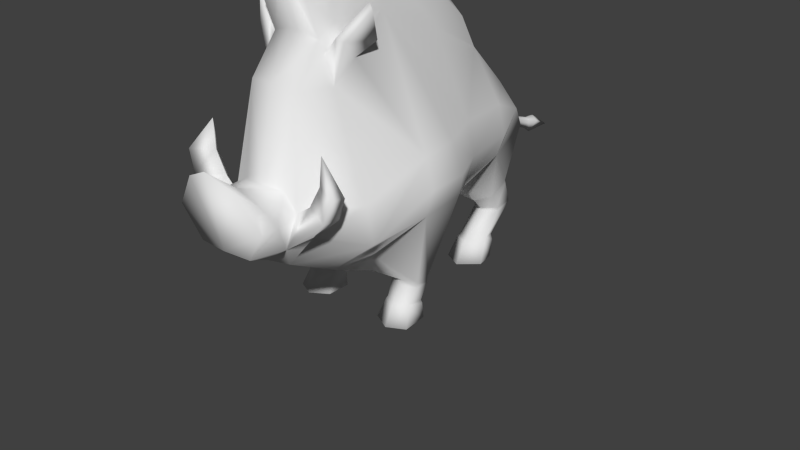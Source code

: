 # Source: BoarTest.blend  (saved by Blender 2.71.0; exported with 4.5.12 LTS)
import bpy
from mathutils import Matrix  # noqa: F401  (used for matrix-valued properties, if any)

bpy.ops.wm.read_factory_settings(use_empty=True)
scene = bpy.context.scene
scene.name = 'Scene'

# ---- collections
col_collection_1 = bpy.data.collections.new('Collection 1'); scene.collection.children.link(col_collection_1)

# ---- materials (node trees are filled in below, after node groups)
mat_material_001 = bpy.data.materials.new('Material.001')
mat_material_001.alpha_threshold = 0.0
mat_material_001.use_transparent_shadow = False
mat_material_001.roughness = 0.5
mat_material_001.line_color = (0.0, 0.0, 0.0, 1.0)

# ---- material node trees

# ---- world
world_world = bpy.data.worlds.new('World'); scene.world = world_world
world_world.color = (0.05088, 0.05088, 0.05088)
world_world.use_sun_shadow = False
world_world.sun_shadow_jitter_overblur = 0.0
world_world.cycles.sampling_method = 'MANUAL'
world_world.cycles.sample_map_resolution = 256

# ---- meshes
me_plane = bpy.data.meshes.new('Plane')
me_plane.from_pydata([(-0.1048, 0.1083, 0.2403), (-0.1048, -0.107, 0.2118), (-0.2759, 0.1083, 0.5291), (-0.3822, -0.08352, 0.5606), (-0.2759, 0.1083, 0.7874), (-0.3616, -0.107, 0.7962), (-0.1048, 0.1083, 1.148), (-0.1032, -0.2157, 1.298), (-0.05149, 0.3708, 0.3), (-0.2437, 0.3708, 0.5428), (-0.2437, 0.3708, 0.776), (-0.1048, 0.3708, 1.0), (-0.05149, 0.6441, 0.3945), (-0.1698, 0.6559, 0.5817), (-0.2091, 0.5586, 0.694), (-0.1048, 0.5725, 0.7926), (-0.1048, -0.2945, 0.2118), (-0.4021, -0.3168, 0.5606), (-0.3776, -0.2945, 0.7962), (-0.1035, -0.4846, 1.303), (-0.1078, -0.5256, 0.3151), (-0.3195, -0.5256, 0.4968), (-0.3038, -0.5256, 0.6478), (-0.112, -0.6804, 1.098), (-0.1078, -0.7581, 0.4383), (-0.1477, -0.6679, 0.5298), (-0.1543, -0.7566, 0.6634), (-0.08989, -0.7566, 0.7372), (-0.1922, -0.8832, 0.6701), (-0.1891, -0.8508, 0.5664), (-0.08593, -0.8786, 0.718), (-0.2056, -0.9783, 0.6774), (-0.1199, -0.9656, 0.5471), (-0.1073, -1.01, 0.8272), (-0.143, -0.143, 0.1764), (-0.2776, -0.1448, 0.1788), (-0.142, -0.2111, 0.1831), (-0.2799, -0.2135, 0.1807), (-0.2129, -0.2383, 0.1835), (-0.1819, -0.3713, 0.3451), (-0.1414, -0.04091, 0.2972), (-0.2113, -0.118, 0.176), (-0.1077, 0.3262, 0.371), (-0.117, 0.6723, 0.4876), (-0.1311, 0.5724, 0.3468), (-0.03621, 0.6758, 0.6128), (-0.2853, -0.6738, 0.6484), (-0.2164, -0.7515, 0.7073), (-0.3311, -0.8046, 0.6936), (-0.3266, -0.6843, 0.7523), (-0.2681, -0.7503, 0.8023), (-0.3654, -0.7954, 0.7906), (-0.2746, -0.7433, 0.9223), (-0.06416, 0.4186, 0.2839), (-0.1912, 0.418, 0.3174), (-0.0843, 0.5315, 0.321), (-0.1833, 0.5321, 0.3506), (-0.1257, 0.3777, 0.2882), (-0.06979, 0.4622, 0.2309), (-0.1865, 0.4707, 0.234), (-0.179, 0.5765, 0.2327), (-0.1265, 0.4286, 0.2333), (-0.1305, 0.6097, 0.2291), (-0.08745, 0.568, 0.2276), (-0.1243, 0.3409, 0.1203), (-0.1324, 0.4704, 0.1085), (-0.06136, 0.3791, 0.1126), (-0.1924, 0.387, 0.1183), (-0.0833, 0.4244, 0.1101), (-0.1861, 0.4329, 0.1172), (-0.1236, 0.3159, 0.1009), (-0.1327, 0.479, 0.08069), (-0.05342, 0.3585, 0.09229), (-0.1996, 0.3673, 0.09861), (-0.07789, 0.4276, 0.08248), (-0.1926, 0.4372, 0.09044), (-0.1251, 0.2595, 0.01082), (-0.1305, 0.4553, 0.01647), (-0.04009, 0.3089, 0.009614), (-0.2139, 0.3229, 0.01621), (-0.06691, 0.3927, 0.01018), (-0.2032, 0.4063, 0.01936), (-0.1449, -0.1439, 0.1515), (-0.2758, -0.1458, 0.1538), (-0.1439, -0.2102, 0.158), (-0.278, -0.2126, 0.1557), (-0.2128, -0.2366, 0.1584), (-0.2113, -0.1197, 0.1511), (-0.1551, -0.1698, 0.07434), (-0.2663, -0.1723, 0.07665), (-0.1539, -0.2507, 0.09151), (-0.2678, -0.2544, 0.08812), (-0.2124, -0.2835, 0.09518), (-0.2116, -0.1402, 0.07011), (-0.1493, -0.1674, 0.06084), (-0.2717, -0.1701, 0.06339), (-0.1481, -0.2564, 0.07973), (-0.2733, -0.2605, 0.07601), (-0.2123, -0.2924, 0.08377), (-0.2115, -0.1348, 0.0562), (-0.1324, -0.1776, 0.002177), (-0.288, -0.181, 0.005976), (-0.1312, -0.2933, 0.005458), (-0.2906, -0.2971, 0.001119), (-0.2131, -0.3391, 0.002906), (-0.2113, -0.1355, 0.004445), (-0.08538, 0.5448, 0.2106), (-0.1315, 0.5887, 0.2105), (-0.1254, 0.4334, 0.2185), (-0.06557, 0.4693, 0.2135), (-0.1894, 0.4775, 0.2178), (-0.1825, 0.5534, 0.2167), (-0.08474, 0.5366, 0.308), (-0.131, 0.5776, 0.3304), (-0.06494, 0.4247, 0.2765), (-0.1258, 0.3848, 0.2806), (-0.1905, 0.4253, 0.3058), (-0.1827, 0.5383, 0.3341), (-0.1058, -0.5592, 1.252), (-0.1609, -0.5477, 1.092), (-0.1233, -0.5556, 1.201), (-0.1764, -0.4495, 1.18), (-0.148, -0.4195, 1.237), (-0.2047, -0.5371, 1.261), (-0.1586, -0.5298, 1.268), (-0.2184, -0.3763, 1.235), (-0.1875, -0.3846, 1.273), (-0.2752, -0.4655, 1.376), (-0.2671, -0.4729, 1.404), (-0.4078, -0.09372, 0.6631), (-0.3105, 0.1083, 0.6443), (-0.4251, -0.3062, 0.6719), (-0.2783, 0.3708, 0.6463), (-0.1048, 0.1083, 1.301), (-0.1032, -0.2157, 1.486), (-0.1048, 0.2823, 1.153), (-0.1035, -0.4846, 1.49), (-0.1058, -0.6307, 1.439), (0.1135, 0.1083, 0.2403), (0.1135, -0.107, 0.2118), (0.2846, 0.1083, 0.5291), (0.3909, -0.08352, 0.5606), (0.2846, 0.1083, 0.7874), (0.3703, -0.107, 0.7962), (0.1135, 0.1083, 1.148), (0.112, -0.2157, 1.298), (0.06023, 0.3708, 0.3), (0.2524, 0.3708, 0.5428), (0.2524, 0.3708, 0.776), (0.1135, 0.3708, 1.0), (0.06023, 0.6441, 0.3945), (0.1785, 0.6559, 0.5817), (0.2179, 0.5586, 0.694), (0.1135, 0.5725, 0.7926), (0.1135, -0.2945, 0.2118), (0.4109, -0.3168, 0.5606), (0.3926, -0.2945, 0.7962), (0.1122, -0.4846, 1.303), (0.1166, -0.5256, 0.3151), (0.3282, -0.5256, 0.4968), (0.2925, -0.5256, 0.6478), (0.1208, -0.6804, 1.098), (0.1166, -0.7581, 0.4383), (0.1565, -0.6679, 0.5298), (0.1631, -0.7566, 0.6634), (0.09863, -0.7566, 0.7372), (0.201, -0.8832, 0.6701), (0.1978, -0.8508, 0.5664), (0.09467, -0.8786, 0.718), (0.2144, -0.9783, 0.6774), (0.1286, -0.9656, 0.5471), (0.116, -1.01, 0.8272), (0.1518, -0.143, 0.1764), (0.2864, -0.1448, 0.1788), (0.1507, -0.2111, 0.1831), (0.2886, -0.2135, 0.1807), (0.004372, 0.1229, 0.2233), (0.004372, -0.1031, 0.1937), (0.004372, 0.3951, 0.2726), (-0.002127, 0.4442, 1.025), (0.004372, 0.6784, 0.5043), (0.004372, 0.6284, 0.7703), (0.004371, -0.2976, 0.1937), (0.004371, -0.5372, 0.301), (0.004371, -0.6962, 1.112), (0.004371, -0.7782, 0.4292), (0.004371, -0.7737, 0.7409), (0.004371, -0.8958, 0.7707), (0.004371, -1.036, 0.8825), (0.004371, -0.9755, 0.5473), (0.2216, -0.2383, 0.1835), (0.1906, -0.3713, 0.3451), (0.1502, -0.04091, 0.2972), (0.22, -0.118, 0.176), (0.1164, 0.3262, 0.371), (0.1258, 0.6723, 0.4876), (0.1399, 0.5724, 0.3468), (0.04496, 0.6758, 0.6128), (0.004372, 0.6914, 0.6331), (0.294, -0.6738, 0.6484), (0.2252, -0.7515, 0.7073), (0.3398, -0.8046, 0.6936), (0.3353, -0.6843, 0.7523), (0.2769, -0.7503, 0.8023), (0.3742, -0.7954, 0.7906), (0.2833, -0.7433, 0.9223), (0.0729, 0.4186, 0.2839), (0.1999, 0.418, 0.3174), (0.09304, 0.5315, 0.321), (0.1921, 0.5321, 0.3506), (0.1344, 0.3777, 0.2882), (0.07853, 0.4622, 0.2309), (0.1952, 0.4707, 0.234), (0.1878, 0.5765, 0.2327), (0.1353, 0.4286, 0.2333), (0.1393, 0.6097, 0.2291), (0.0962, 0.568, 0.2276), (0.133, 0.3409, 0.1203), (0.1411, 0.4704, 0.1085), (0.07011, 0.3791, 0.1126), (0.2011, 0.387, 0.1183), (0.09204, 0.4244, 0.1101), (0.1948, 0.4329, 0.1172), (0.1324, 0.3159, 0.1009), (0.1414, 0.479, 0.08069), (0.06216, 0.3585, 0.09229), (0.2083, 0.3673, 0.09861), (0.08664, 0.4276, 0.08248), (0.2013, 0.4372, 0.09044), (0.1339, 0.2595, 0.01082), (0.1392, 0.4553, 0.01647), (0.04883, 0.3089, 0.009614), (0.2226, 0.3229, 0.01621), (0.07566, 0.3927, 0.01018), (0.212, 0.4063, 0.01936), (0.1537, -0.1439, 0.1515), (0.2845, -0.1458, 0.1538), (0.1526, -0.2102, 0.158), (0.2867, -0.2126, 0.1557), (0.2216, -0.2366, 0.1584), (0.22, -0.1197, 0.1511), (0.1638, -0.1698, 0.07434), (0.275, -0.1723, 0.07665), (0.1627, -0.2507, 0.09151), (0.2766, -0.2544, 0.08812), (0.2211, -0.2835, 0.09518), (0.2203, -0.1402, 0.07011), (0.1581, -0.1674, 0.06084), (0.2804, -0.1701, 0.06339), (0.1568, -0.2564, 0.07973), (0.2821, -0.2605, 0.07601), (0.2211, -0.2924, 0.08377), (0.2203, -0.1348, 0.0562), (0.1411, -0.1776, 0.002177), (0.2968, -0.181, 0.005976), (0.1399, -0.2933, 0.005458), (0.2994, -0.2971, 0.001119), (0.2219, -0.3391, 0.002906), (0.2201, -0.1355, 0.004445), (0.09412, 0.5448, 0.2106), (0.1402, 0.5887, 0.2105), (0.1342, 0.4334, 0.2185), (0.07432, 0.4693, 0.2135), (0.1982, 0.4775, 0.2178), (0.1913, 0.5534, 0.2167), (0.09348, 0.5366, 0.308), (0.1398, 0.5776, 0.3304), (0.07369, 0.4247, 0.2765), (0.1346, 0.3848, 0.2806), (0.1993, 0.4253, 0.3058), (0.1915, 0.5383, 0.3341), (0.004371, -0.5605, 1.279), (0.1145, -0.5592, 1.252), (0.1696, -0.5477, 1.092), (0.1321, -0.5556, 1.201), (0.1852, -0.4495, 1.18), (0.1568, -0.4195, 1.237), (0.2134, -0.5371, 1.261), (0.1674, -0.5298, 1.268), (0.2271, -0.3763, 1.235), (0.1962, -0.3846, 1.273), (0.2839, -0.4655, 1.376), (0.2758, -0.4729, 1.404), (0.4166, -0.09372, 0.6631), (0.3193, 0.1083, 0.6443), (0.4339, -0.3062, 0.6719), (0.287, 0.3708, 0.6463), (0.1135, 0.1083, 1.301), (0.112, -0.2157, 1.486), (0.1135, 0.2823, 1.153), (0.1122, -0.4846, 1.49), (0.004372, 0.1229, 1.381), (0.004371, -0.2141, 1.568), (0.004372, 0.3065, 1.227), (0.004371, -0.4418, 1.583), (0.004371, -0.632, 1.529), (0.1145, -0.6307, 1.439), (-0.02566, 0.7908, 0.5379), (0.00622, 0.7848, 0.488), (0.03589, 0.7916, 0.5371), (0.005055, 0.8075, 0.5481), (-0.01837, 0.8809, 0.494), (0.006021, 0.8763, 0.4558), (0.02872, 0.8814, 0.4934), (0.00513, 0.8936, 0.5018), (-0.02111, 0.9594, 0.4649), (0.005092, 0.9544, 0.4239), (0.02948, 0.96, 0.4642), (0.004134, 0.9731, 0.4733), (-0.03515, 1.003, 0.4567), (0.005474, 0.9951, 0.3931), (0.04328, 1.004, 0.4557), (0.003989, 1.024, 0.4697), (0.004363, 1.146, 0.3885)], [], [(2, 0, 40, 3), (130, 129, 5, 4), (4, 5, 7, 6), (4, 6, 11, 10), (130, 4, 10, 132), (0, 2, 42, 8), (10, 11, 15, 14), (132, 10, 14), (19, 7, 122), (5, 129, 131, 18), (1, 16, 36, 34), (118, 120, 119, 22, 23), (18, 131, 21, 22), (39, 16, 20), (23, 22, 26, 27), (22, 21, 25, 26), (21, 20, 24, 25), (185, 29, 24), (27, 26, 28, 30), (28, 26, 29), (28, 29, 32, 31), (30, 28, 31, 33), (41, 34, 82, 87), (17, 3, 35, 37), (16, 39, 38, 36), (3, 40, 41, 35), (30, 33, 188, 187), (27, 30, 187, 186), (24, 20, 183, 185), (23, 27, 186, 184), (20, 16, 182, 183), (118, 23, 184, 271), (16, 1, 177, 182), (8, 12, 180, 178), (15, 11, 179, 181), (0, 8, 178, 176), (179, 11, 135, 293), (1, 0, 176, 177), (43, 13, 180), (15, 181, 198, 45), (14, 15, 13), (13, 15, 45), (32, 185, 189), (25, 24, 29), (32, 29, 185), (31, 32, 189, 33), (188, 33, 189), (39, 17, 37, 38), (40, 1, 34, 41), (0, 1, 40), (2, 9, 42), (12, 43, 180), (180, 13, 45), (197, 180, 298, 299), (29, 26, 47, 48), (48, 47, 50, 51), (25, 29, 48, 46), (26, 25, 46, 47), (46, 48, 51, 49), (47, 46, 49, 50), (51, 50, 52), (49, 51, 52), (50, 49, 52), (12, 8, 53, 55), (115, 61, 58, 114), (9, 13, 56, 54), (13, 43, 44, 56), (8, 42, 57, 53), (42, 9, 54, 57), (43, 12, 55, 44), (112, 63, 62, 113), (117, 60, 59, 116), (114, 58, 63, 112), (116, 59, 61, 115), (113, 62, 60, 117), (108, 64, 66, 109), (106, 68, 65, 107), (111, 69, 67, 110), (109, 66, 68, 106), (110, 67, 64, 108), (107, 65, 69, 111), (69, 65, 71, 75), (64, 67, 73, 70), (65, 68, 74, 71), (66, 64, 70, 72), (68, 66, 72, 74), (67, 69, 75, 73), (75, 71, 77, 81), (70, 73, 79, 76), (71, 74, 80, 77), (72, 70, 76, 78), (74, 72, 78, 80), (73, 75, 81, 79), (87, 82, 88, 93), (36, 38, 86, 84), (34, 36, 84, 82), (37, 35, 83, 85), (38, 37, 85, 86), (35, 41, 87, 83), (93, 88, 94, 99), (84, 86, 92, 90), (82, 84, 90, 88), (85, 83, 89, 91), (86, 85, 91, 92), (83, 87, 93, 89), (99, 94, 100, 105), (90, 92, 98, 96), (88, 90, 96, 94), (91, 89, 95, 97), (92, 91, 97, 98), (89, 93, 99, 95), (101, 105, 100, 102, 104, 103), (96, 98, 104, 102), (94, 96, 102, 100), (97, 95, 101, 103), (98, 97, 103, 104), (95, 99, 105, 101), (17, 39, 20, 21), (62, 107, 111, 60), (59, 110, 108, 61), (58, 109, 106, 63), (60, 111, 110, 59), (63, 106, 107, 62), (61, 108, 109, 58), (44, 113, 117, 56), (54, 116, 115, 57), (53, 114, 112, 55), (56, 117, 116, 54), (55, 112, 113, 44), (57, 115, 114, 53), (118, 271, 295, 137), (120, 122, 126, 124), (119, 121, 18, 22), (19, 122, 120, 118), (121, 119, 123), (122, 121, 125, 126), (119, 120, 124, 123), (128, 127, 123, 124), (126, 125, 127, 128), (124, 126, 128), (7, 5, 18, 121, 122), (125, 123, 127), (131, 17, 21), (129, 3, 17, 131), (9, 132, 14, 13), (2, 130, 132, 9), (2, 3, 129, 130), (79, 81, 77, 80, 78, 76), (134, 136, 294, 292), (135, 133, 291, 293), (133, 134, 292, 291), (136, 137, 295, 294), (19, 118, 137, 136), (7, 19, 136, 134), (11, 6, 133, 135), (6, 7, 134, 133), (125, 121, 123), (140, 141, 192, 138), (284, 142, 143, 283), (142, 144, 145, 143), (142, 148, 149, 144), (284, 286, 148, 142), (138, 146, 194, 140), (148, 152, 153, 149), (286, 152, 148), (157, 276, 145), (143, 156, 285, 283), (139, 172, 174, 154), (272, 161, 160, 273, 274), (156, 160, 159, 285), (191, 158, 154), (161, 165, 164, 160), (160, 164, 163, 159), (159, 163, 162, 158), (185, 162, 167), (165, 168, 166, 164), (166, 167, 164), (166, 169, 170, 167), (168, 171, 169, 166), (193, 240, 235, 172), (155, 175, 173, 141), (154, 174, 190, 191), (141, 173, 193, 192), (168, 187, 188, 171), (165, 186, 187, 168), (162, 185, 183, 158), (161, 184, 186, 165), (158, 183, 182, 154), (272, 271, 184, 161), (154, 182, 177, 139), (146, 178, 180, 150), (153, 181, 179, 149), (138, 176, 178, 146), (179, 293, 289, 149), (139, 177, 176, 138), (195, 180, 151), (153, 197, 198, 181), (152, 151, 153), (151, 197, 153), (170, 189, 185), (163, 167, 162), (170, 185, 167), (169, 171, 189, 170), (188, 189, 171), (191, 190, 175, 155), (192, 193, 172, 139), (138, 192, 139), (140, 194, 147), (150, 180, 195), (180, 197, 151), (198, 197, 299, 300), (167, 201, 200, 164), (201, 204, 203, 200), (163, 199, 201, 167), (164, 200, 199, 163), (199, 202, 204, 201), (200, 203, 202, 199), (204, 205, 203), (202, 205, 204), (203, 205, 202), (150, 208, 206, 146), (268, 267, 211, 214), (147, 207, 209, 151), (151, 209, 196, 195), (146, 206, 210, 194), (194, 210, 207, 147), (195, 196, 208, 150), (265, 266, 215, 216), (270, 269, 212, 213), (267, 265, 216, 211), (269, 268, 214, 212), (266, 270, 213, 215), (261, 262, 219, 217), (259, 260, 218, 221), (264, 263, 220, 222), (262, 259, 221, 219), (263, 261, 217, 220), (260, 264, 222, 218), (222, 228, 224, 218), (217, 223, 226, 220), (218, 224, 227, 221), (219, 225, 223, 217), (221, 227, 225, 219), (220, 226, 228, 222), (228, 234, 230, 224), (223, 229, 232, 226), (224, 230, 233, 227), (225, 231, 229, 223), (227, 233, 231, 225), (226, 232, 234, 228), (240, 246, 241, 235), (174, 237, 239, 190), (172, 235, 237, 174), (175, 238, 236, 173), (190, 239, 238, 175), (173, 236, 240, 193), (246, 252, 247, 241), (237, 243, 245, 239), (235, 241, 243, 237), (238, 244, 242, 236), (239, 245, 244, 238), (236, 242, 246, 240), (252, 258, 253, 247), (243, 249, 251, 245), (241, 247, 249, 243), (244, 250, 248, 242), (245, 251, 250, 244), (242, 248, 252, 246), (254, 256, 257, 255, 253, 258), (249, 255, 257, 251), (247, 253, 255, 249), (250, 256, 254, 248), (251, 257, 256, 250), (248, 254, 258, 252), (155, 159, 158, 191), (215, 213, 264, 260), (212, 214, 261, 263), (211, 216, 259, 262), (213, 212, 263, 264), (216, 215, 260, 259), (214, 211, 262, 261), (196, 209, 270, 266), (207, 210, 268, 269), (206, 208, 265, 267), (209, 207, 269, 270), (208, 196, 266, 265), (210, 206, 267, 268), (272, 296, 295, 271), (274, 278, 280, 276), (273, 160, 156), (157, 272, 274, 276), (275, 277, 273), (276, 280, 279, 275), (273, 277, 278, 274), (282, 278, 277, 281), (280, 282, 281, 279), (278, 282, 280), (143, 145, 156), (279, 281, 277), (285, 159, 155), (283, 285, 155, 141), (147, 151, 152, 286), (140, 147, 286, 284), (140, 284, 283, 141), (232, 229, 231, 233, 230, 234), (288, 292, 294, 290), (289, 293, 291, 287), (287, 291, 292, 288), (290, 294, 295, 296), (157, 290, 296, 272), (145, 288, 290, 157), (149, 289, 287, 144), (144, 287, 288, 145), (279, 277, 275), (299, 298, 302, 303), (300, 299, 303, 304), (45, 198, 300, 297), (180, 45, 297, 298), (303, 302, 306, 307), (304, 303, 307, 308), (297, 300, 304, 301), (298, 297, 301, 302), (307, 306, 310, 311), (308, 307, 311, 312), (301, 304, 308, 305), (302, 301, 305, 306), (305, 308, 312, 309), (306, 305, 309, 310), (311, 310, 313), (312, 311, 313), (309, 312, 313), (310, 309, 313), (275, 273, 156), (145, 276, 275, 156)])
me_plane.polygons.foreach_set('use_smooth', [True] * 334)
_uv = me_plane.uv_layers.new(name='UVMap')
_uv.uv.foreach_set('vector', [0.2654, 0.2323, 0.2383, 0.1005, 0.3022, 0.116, 0.3471, 0.244, 0.2712, 0.28, 0.3563, 0.2807, 0.3619, 0.3325, 0.2716, 0.3396, 0.2716, 0.3396, 0.3619, 0.3325, 0.4215, 0.5662, 0.2665, 0.511, 0.2716, 0.3396, 0.2665, 0.511, 0.146, 0.4423, 0.1679, 0.3342, 0.2712, 0.28, 0.2716, 0.3396, 0.1679, 0.3342, 0.1722, 0.2853, 0.2383, 0.1005, 0.2654, 0.2323, 0.1634, 0.1639, 0.1353, 0.1363, 0.1679, 0.3342, 0.146, 0.4423, 0.07611, 0.3425, 0.1057, 0.2998, 0.1722, 0.2853, 0.1679, 0.3342, 0.1057, 0.2998, 0.5429, 0.556, 0.4215, 0.5662, 0.509, 0.5234, 0.3619, 0.3325, 0.3563, 0.2807, 0.4303, 0.2751, 0.4346, 0.3239, 0.6909, 0.7398, 0.6422, 0.8259, 0.6341, 0.773, 0.6608, 0.7351, 0.5753, 0.5298, 0.5705, 0.5053, 0.561, 0.4552, 0.5231, 0.2537, 0.6217, 0.4565, 0.4346, 0.3239, 0.4303, 0.2751, 0.5029, 0.198, 0.5231, 0.2537, 0.4388, 0.1199, 0.3983, 0.06257, 0.5066, 0.08246, 0.6217, 0.4565, 0.5231, 0.2537, 0.6678, 0.2378, 0.6949, 0.2895, 0.5231, 0.2537, 0.5029, 0.198, 0.6003, 0.1718, 0.6678, 0.2378, 0.5029, 0.198, 0.5066, 0.08246, 0.6298, 0.1101, 0.6003, 0.1718, 0.645, 0.05873, 0.6962, 0.1637, 0.6298, 0.1101, 0.6949, 0.2895, 0.6678, 0.2378, 0.7352, 0.1989, 0.7531, 0.2546, 0.7352, 0.1989, 0.6678, 0.2378, 0.6962, 0.1637, 0.7352, 0.1989, 0.6962, 0.1637, 0.7422, 0.1216, 0.7768, 0.1812, 0.7531, 0.2546, 0.7352, 0.1989, 0.7768, 0.1812, 0.8341, 0.2374, 0.6636, 0.6989, 0.6608, 0.7351, 0.648, 0.7292, 0.653, 0.6976, 0.5556, 0.9831, 0.4696, 0.9668, 0.512, 0.7957, 0.5457, 0.7951, 0.6422, 0.8259, 0.6257, 0.8871, 0.5854, 0.7908, 0.6341, 0.773, 0.4696, 0.9668, 0.4271, 0.8274, 0.4814, 0.7873, 0.512, 0.7957, 0.7531, 0.2546, 0.8341, 0.2374, 0.8644, 0.2851, 0.7844, 0.2947, 0.6949, 0.2895, 0.7531, 0.2546, 0.7844, 0.2947, 0.7342, 0.3186, 0.6298, 0.1101, 0.5066, 0.08246, 0.5183, 0.03114, 0.645, 0.05873, 0.6217, 0.4565, 0.6949, 0.2895, 0.7342, 0.3186, 0.6707, 0.4859, 0.5066, 0.08246, 0.3983, 0.06257, 0.3971, 0.0134, 0.5183, 0.03114, 0.5753, 0.5298, 0.6217, 0.4565, 0.6707, 0.4859, 0.613, 0.5662, 0.3983, 0.06257, 0.3224, 0.0736, 0.3099, 0.02701, 0.3971, 0.0134, 0.1353, 0.1363, 0.06915, 0.2013, 0.01971, 0.2187, 0.1137, 0.1188, 0.07611, 0.3425, 0.146, 0.4423, 0.1019, 0.467, 0.02382, 0.3418, 0.2383, 0.1005, 0.1353, 0.1363, 0.1137, 0.1188, 0.2148, 0.06043, 0.06031, 0.5385, 0.0961, 0.5014, 0.1522, 0.5553, 0.1194, 0.5932, 0.3224, 0.0736, 0.2383, 0.1005, 0.2148, 0.06043, 0.3099, 0.02701, 0.06736, 0.2312, 0.07592, 0.264, 0.01971, 0.2187, 0.07611, 0.3425, 0.02382, 0.3418, 0.00872, 0.2772, 0.02848, 0.2696, 0.1057, 0.2998, 0.07611, 0.3425, 0.07592, 0.264, 0.07592, 0.264, 0.07611, 0.3425, 0.02848, 0.2696, 0.7422, 0.1216, 0.645, 0.05873, 0.7501, 0.065, 0.6003, 0.1718, 0.6298, 0.1101, 0.6962, 0.1637, 0.7422, 0.1216, 0.6962, 0.1637, 0.645, 0.05873, 0.728, 0.3881, 0.7658, 0.3311, 0.8203, 0.332, 0.771, 0.4552, 0.8203, 0.481, 0.771, 0.4552, 0.8203, 0.332, 0.6257, 0.8871, 0.5556, 0.9831, 0.5457, 0.7951, 0.5854, 0.7908, 0.7321, 0.7118, 0.6909, 0.7398, 0.6608, 0.7351, 0.6636, 0.6989, 0.2383, 0.1005, 0.3224, 0.0736, 0.3022, 0.116, 0.2654, 0.2323, 0.1675, 0.2468, 0.1634, 0.1639, 0.06915, 0.2013, 0.06736, 0.2312, 0.01971, 0.2187, 0.01971, 0.2187, 0.07592, 0.264, 0.02848, 0.2696, 0.9625, 0.4886, 0.9865, 0.5271, 0.9554, 0.5562, 0.9386, 0.5396, 0.7431, 0.5002, 0.7935, 0.5257, 0.7899, 0.5606, 0.7393, 0.5747, 0.7393, 0.5747, 0.7899, 0.5606, 0.7795, 0.6114, 0.7415, 0.6054, 0.6663, 0.4937, 0.7431, 0.5002, 0.7393, 0.5747, 0.6838, 0.5649, 0.7935, 0.5257, 0.8571, 0.4937, 0.8437, 0.5732, 0.7899, 0.5606, 0.6838, 0.5649, 0.7393, 0.5747, 0.7415, 0.6054, 0.7001, 0.6088, 0.7899, 0.5606, 0.8437, 0.5732, 0.8233, 0.6134, 0.7795, 0.6114, 0.7415, 0.6054, 0.7795, 0.6114, 0.7565, 0.6604, 0.7001, 0.6088, 0.7415, 0.6054, 0.7565, 0.6604, 0.7795, 0.6114, 0.8233, 0.6134, 0.7565, 0.6604, 0.4229, 0.7582, 0.2648, 0.8395, 0.2737, 0.8089, 0.3386, 0.7695, 0.2283, 0.8236, 0.2192, 0.7766, 0.2686, 0.757, 0.2729, 0.8025, 0.1877, 0.9605, 0.05582, 0.971, 0.1168, 0.8474, 0.1839, 0.8409, 0.05582, 0.971, 0.03586, 0.9241, 0.07786, 0.84, 0.1168, 0.8474, 0.2648, 0.8395, 0.2429, 0.8766, 0.2292, 0.8296, 0.2737, 0.8089, 0.2429, 0.8766, 0.1877, 0.9605, 0.1839, 0.8409, 0.2292, 0.8296, 0.03586, 0.9241, 0.02171, 0.8789, 0.04847, 0.8164, 0.07786, 0.84, 0.05212, 0.8104, 0.06914, 0.7753, 0.08965, 0.7879, 0.08015, 0.8299, 0.1155, 0.8383, 0.1096, 0.7905, 0.1643, 0.7824, 0.1817, 0.8336, 0.2729, 0.8025, 0.2686, 0.757, 0.3283, 0.7303, 0.3348, 0.7623, 0.1817, 0.8336, 0.1643, 0.7824, 0.2192, 0.7766, 0.2283, 0.8236, 0.08015, 0.8299, 0.08965, 0.7879, 0.1096, 0.7905, 0.1155, 0.8383, 0.2173, 0.7648, 0.1939, 0.6823, 0.2216, 0.6785, 0.269, 0.7435, 0.06916, 0.7607, 0.09226, 0.6838, 0.1153, 0.7094, 0.09232, 0.7785, 0.118, 0.7814, 0.15, 0.7099, 0.1683, 0.6981, 0.1585, 0.7732, 0.269, 0.7435, 0.2216, 0.6785, 0.2456, 0.6775, 0.3136, 0.7267, 0.1585, 0.7732, 0.1683, 0.6981, 0.1939, 0.6823, 0.2173, 0.7648, 0.09232, 0.7785, 0.1153, 0.7094, 0.15, 0.7099, 0.118, 0.7814, 0.8384, 0.0726, 0.8152, 0.0726, 0.8152, 0.05757, 0.8384, 0.05757, 0.91, 0.0726, 0.8777, 0.0726, 0.8777, 0.05757, 0.91, 0.05757, 0.8152, 0.0726, 0.7914, 0.0726, 0.7914, 0.05757, 0.8152, 0.05757, 0.9457, 0.0726, 0.91, 0.0726, 0.91, 0.05757, 0.9457, 0.05757, 0.9909, 0.0726, 0.9457, 0.0726, 0.9457, 0.05757, 0.9909, 0.05757, 0.8777, 0.0726, 0.8384, 0.0726, 0.8384, 0.05757, 0.8777, 0.05757, 0.8384, 0.05757, 0.8152, 0.05757, 0.8152, 0.01259, 0.8384, 0.01259, 0.91, 0.05757, 0.8777, 0.05757, 0.8777, 0.01259, 0.91, 0.01259, 0.8152, 0.05757, 0.7914, 0.05757, 0.7914, 0.01259, 0.8152, 0.01259, 0.9457, 0.05757, 0.91, 0.05757, 0.91, 0.01259, 0.9457, 0.01259, 0.9909, 0.05757, 0.9457, 0.05757, 0.9457, 0.01259, 0.9909, 0.01259, 0.8777, 0.05757, 0.8384, 0.05757, 0.8384, 0.01259, 0.8777, 0.01259, 0.653, 0.6976, 0.648, 0.7292, 0.6152, 0.7144, 0.6229, 0.6912, 0.6341, 0.773, 0.5854, 0.7908, 0.5821, 0.7766, 0.6251, 0.76, 0.6608, 0.7351, 0.6341, 0.773, 0.6251, 0.76, 0.648, 0.7292, 0.5457, 0.7951, 0.512, 0.7957, 0.5127, 0.7844, 0.5444, 0.7827, 0.5854, 0.7908, 0.5457, 0.7951, 0.5444, 0.7827, 0.5821, 0.7766, 0.512, 0.7957, 0.4814, 0.7873, 0.4841, 0.777, 0.5127, 0.7844, 0.9868, 0.1582, 0.9635, 0.1582, 0.9635, 0.1493, 0.9868, 0.1493, 0.6251, 0.76, 0.5821, 0.7766, 0.5705, 0.7392, 0.5942, 0.7344, 0.648, 0.7292, 0.6251, 0.76, 0.5942, 0.7344, 0.6152, 0.7144, 0.5444, 0.7827, 0.5127, 0.7844, 0.5188, 0.7516, 0.5491, 0.7473, 0.5821, 0.7766, 0.5444, 0.7827, 0.5491, 0.7473, 0.5705, 0.7392, 0.5127, 0.7844, 0.4841, 0.777, 0.4937, 0.7453, 0.5188, 0.7516, 0.9868, 0.1493, 0.9635, 0.1493, 0.9635, 0.1046, 0.9868, 0.1046, 0.9301, 0.1582, 0.9032, 0.1582, 0.9032, 0.1493, 0.9301, 0.1493, 0.9635, 0.1582, 0.9301, 0.1582, 0.9301, 0.1493, 0.9635, 0.1493, 0.8638, 0.1582, 0.8253, 0.1582, 0.8253, 0.1493, 0.8638, 0.1493, 0.9032, 0.1582, 0.8638, 0.1582, 0.8638, 0.1493, 0.9032, 0.1493, 0.8253, 0.1582, 0.7925, 0.1582, 0.7925, 0.1493, 0.8253, 0.1493, 0.9249, 0.3454, 0.9068, 0.3141, 0.9242, 0.2823, 0.971, 0.2823, 0.9893, 0.3157, 0.9719, 0.347, 0.9301, 0.1493, 0.9032, 0.1493, 0.9032, 0.1046, 0.9301, 0.1046, 0.9635, 0.1493, 0.9301, 0.1493, 0.9301, 0.1046, 0.9635, 0.1046, 0.8638, 0.1493, 0.8253, 0.1493, 0.8253, 0.1046, 0.8638, 0.1046, 0.9032, 0.1493, 0.8638, 0.1493, 0.8638, 0.1046, 0.9032, 0.1046, 0.8253, 0.1493, 0.7925, 0.1493, 0.7925, 0.1046, 0.8253, 0.1046, 0.4283, 0.2352, 0.4388, 0.1199, 0.5066, 0.08246, 0.5029, 0.198, 0.08965, 0.7879, 0.09232, 0.7785, 0.118, 0.7814, 0.1096, 0.7905, 0.1643, 0.7824, 0.1585, 0.7732, 0.2173, 0.7648, 0.2192, 0.7766, 0.2686, 0.757, 0.269, 0.7435, 0.3136, 0.7267, 0.3283, 0.7303, 0.1096, 0.7905, 0.118, 0.7814, 0.1585, 0.7732, 0.1643, 0.7824, 0.06914, 0.7753, 0.06916, 0.7607, 0.09232, 0.7785, 0.08965, 0.7879, 0.2192, 0.7766, 0.2173, 0.7648, 0.269, 0.7435, 0.2686, 0.757, 0.07786, 0.84, 0.08015, 0.8299, 0.1155, 0.8383, 0.1168, 0.8474, 0.1839, 0.8409, 0.1817, 0.8336, 0.2283, 0.8236, 0.2292, 0.8296, 0.2737, 0.8089, 0.2729, 0.8025, 0.3348, 0.7623, 0.3386, 0.7695, 0.1168, 0.8474, 0.1155, 0.8383, 0.1817, 0.8336, 0.1839, 0.8409, 0.04847, 0.8164, 0.05212, 0.8104, 0.08015, 0.8299, 0.07786, 0.84, 0.2292, 0.8296, 0.2283, 0.8236, 0.2729, 0.8025, 0.2737, 0.8089, 0.5573, 0.5843, 0.6112, 0.615, 0.5678, 0.7035, 0.544, 0.6621, 0.8559, 0.7168, 0.947, 0.7437, 0.9715, 0.7794, 0.875, 0.7654, 0.561, 0.4552, 0.5185, 0.4938, 0.4346, 0.3239, 0.5231, 0.2537, 0.5429, 0.556, 0.509, 0.5234, 0.5705, 0.5053, 0.5753, 0.5298, 0.7417, 0.931, 0.6477, 0.8918, 0.7723, 0.8422, 0.7744, 0.9759, 0.7417, 0.931, 0.8003, 0.9361, 0.8173, 0.9579, 0.7845, 0.6897, 0.8559, 0.7168, 0.875, 0.7654, 0.8507, 0.7844, 0.9082, 0.8818, 0.888, 0.8796, 0.8507, 0.7844, 0.875, 0.7654, 0.8173, 0.9579, 0.8003, 0.9361, 0.888, 0.8796, 0.9082, 0.8818, 0.875, 0.7654, 0.9715, 0.7794, 0.9082, 0.8818, 0.4215, 0.5662, 0.3619, 0.3325, 0.4346, 0.3239, 0.5185, 0.4938, 0.509, 0.5234, 0.8003, 0.9361, 0.7723, 0.8422, 0.888, 0.8796, 0.4303, 0.2751, 0.4283, 0.2352, 0.5029, 0.198, 0.3563, 0.2807, 0.3471, 0.244, 0.4283, 0.2352, 0.4303, 0.2751, 0.1675, 0.2468, 0.1722, 0.2853, 0.1057, 0.2998, 0.07592, 0.264, 0.2654, 0.2323, 0.2712, 0.28, 0.1722, 0.2853, 0.1675, 0.2468, 0.2654, 0.2323, 0.3471, 0.244, 0.3563, 0.2807, 0.2712, 0.28, 0.9816, 0.238, 0.9516, 0.2541, 0.9183, 0.2417, 0.9239, 0.2059, 0.9453, 0.1773, 0.9816, 0.1937, 0.3847, 0.6668, 0.4936, 0.6763, 0.4783, 0.7276, 0.3744, 0.7144, 0.1522, 0.5553, 0.2383, 0.6033, 0.2142, 0.6497, 0.1194, 0.5932, 0.2383, 0.6033, 0.3847, 0.6668, 0.3744, 0.7144, 0.2142, 0.6497, 0.4936, 0.6763, 0.544, 0.6621, 0.5678, 0.7035, 0.4783, 0.7276, 0.5091, 0.5919, 0.5573, 0.5843, 0.544, 0.6621, 0.4936, 0.6763, 0.3825, 0.5842, 0.5091, 0.5919, 0.4936, 0.6763, 0.3847, 0.6668, 0.0961, 0.5014, 0.2265, 0.5349, 0.2383, 0.6033, 0.1522, 0.5553, 0.2265, 0.5349, 0.3825, 0.5842, 0.3847, 0.6668, 0.2383, 0.6033, 0.8003, 0.9361, 0.7417, 0.931, 0.7723, 0.8422, 0.2654, 0.2323, 0.3471, 0.244, 0.3022, 0.116, 0.2383, 0.1005, 0.2712, 0.28, 0.2716, 0.3396, 0.3619, 0.3325, 0.3563, 0.2807, 0.2716, 0.3396, 0.2665, 0.511, 0.4215, 0.5662, 0.3619, 0.3325, 0.2716, 0.3396, 0.1679, 0.3342, 0.146, 0.4423, 0.2665, 0.511, 0.2712, 0.28, 0.1722, 0.2853, 0.1679, 0.3342, 0.2716, 0.3396, 0.2383, 0.1005, 0.1353, 0.1363, 0.1634, 0.1639, 0.2654, 0.2323, 0.1679, 0.3342, 0.1057, 0.2998, 0.07611, 0.3425, 0.146, 0.4423, 0.1722, 0.2853, 0.1057, 0.2998, 0.1679, 0.3342, 0.5429, 0.556, 0.509, 0.5234, 0.4215, 0.5662, 0.3619, 0.3325, 0.4346, 0.3239, 0.4303, 0.2751, 0.3563, 0.2807, 0.6909, 0.7398, 0.6608, 0.7351, 0.6341, 0.773, 0.6422, 0.8259, 0.5753, 0.5298, 0.6217, 0.4565, 0.5231, 0.2537, 0.561, 0.4552, 0.5705, 0.5053, 0.4346, 0.3239, 0.5231, 0.2537, 0.5029, 0.198, 0.4303, 0.2751, 0.4388, 0.1199, 0.5066, 0.08246, 0.3983, 0.06257, 0.6217, 0.4565, 0.6949, 0.2895, 0.6678, 0.2378, 0.5231, 0.2537, 0.5231, 0.2537, 0.6678, 0.2378, 0.6003, 0.1718, 0.5029, 0.198, 0.5029, 0.198, 0.6003, 0.1718, 0.6298, 0.1101, 0.5066, 0.08246, 0.645, 0.05873, 0.6298, 0.1101, 0.6962, 0.1637, 0.6949, 0.2895, 0.7531, 0.2546, 0.7352, 0.1989, 0.6678, 0.2378, 0.7352, 0.1989, 0.6962, 0.1637, 0.6678, 0.2378, 0.7352, 0.1989, 0.7768, 0.1812, 0.7422, 0.1216, 0.6962, 0.1637, 0.7531, 0.2546, 0.8341, 0.2374, 0.7768, 0.1812, 0.7352, 0.1989, 0.6636, 0.6989, 0.653, 0.6976, 0.648, 0.7292, 0.6608, 0.7351, 0.5556, 0.9831, 0.5457, 0.7951, 0.512, 0.7957, 0.4696, 0.9668, 0.6422, 0.8259, 0.6341, 0.773, 0.5854, 0.7908, 0.6257, 0.8871, 0.4696, 0.9668, 0.512, 0.7957, 0.4814, 0.7873, 0.4271, 0.8274, 0.7531, 0.2546, 0.7844, 0.2947, 0.8644, 0.2851, 0.8341, 0.2374, 0.6949, 0.2895, 0.7342, 0.3186, 0.7844, 0.2947, 0.7531, 0.2546, 0.6298, 0.1101, 0.645, 0.05873, 0.5183, 0.03114, 0.5066, 0.08246, 0.6217, 0.4565, 0.6707, 0.4859, 0.7342, 0.3186, 0.6949, 0.2895, 0.5066, 0.08246, 0.5183, 0.03114, 0.3971, 0.0134, 0.3983, 0.06257, 0.5753, 0.5298, 0.613, 0.5662, 0.6707, 0.4859, 0.6217, 0.4565, 0.3983, 0.06257, 0.3971, 0.0134, 0.3099, 0.02701, 0.3224, 0.0736, 0.1353, 0.1363, 0.1137, 0.1188, 0.01971, 0.2187, 0.06915, 0.2013, 0.07611, 0.3425, 0.02382, 0.3418, 0.1019, 0.467, 0.146, 0.4423, 0.2383, 0.1005, 0.2148, 0.06043, 0.1137, 0.1188, 0.1353, 0.1363, 0.06031, 0.5385, 0.1194, 0.5932, 0.1522, 0.5553, 0.0961, 0.5014, 0.3224, 0.0736, 0.3099, 0.02701, 0.2148, 0.06043, 0.2383, 0.1005, 0.06736, 0.2312, 0.01971, 0.2187, 0.07592, 0.264, 0.07611, 0.3425, 0.02848, 0.2696, 0.00872, 0.2772, 0.02382, 0.3418, 0.1057, 0.2998, 0.07592, 0.264, 0.07611, 0.3425, 0.07592, 0.264, 0.02848, 0.2696, 0.07611, 0.3425, 0.7422, 0.1216, 0.7501, 0.065, 0.645, 0.05873, 0.6003, 0.1718, 0.6962, 0.1637, 0.6298, 0.1101, 0.7422, 0.1216, 0.645, 0.05873, 0.6962, 0.1637, 0.9126, 0.3881, 0.8696, 0.4552, 0.8203, 0.332, 0.8748, 0.3311, 0.8203, 0.481, 0.8203, 0.332, 0.8696, 0.4552, 0.6257, 0.8871, 0.5854, 0.7908, 0.5457, 0.7951, 0.5556, 0.9831, 0.7321, 0.7118, 0.6636, 0.6989, 0.6608, 0.7351, 0.6909, 0.7398, 0.2383, 0.1005, 0.3022, 0.116, 0.3224, 0.0736, 0.2654, 0.2323, 0.1634, 0.1639, 0.1675, 0.2468, 0.06915, 0.2013, 0.01971, 0.2187, 0.06736, 0.2312, 0.01971, 0.2187, 0.02848, 0.2696, 0.07592, 0.264, 0.9446, 0.4821, 0.9625, 0.4886, 0.9386, 0.5396, 0.9235, 0.5373, 0.7431, 0.5008, 0.7393, 0.5753, 0.7899, 0.5612, 0.7935, 0.5264, 0.7393, 0.5753, 0.7415, 0.606, 0.7795, 0.612, 0.7899, 0.5612, 0.6663, 0.4943, 0.6838, 0.5655, 0.7393, 0.5753, 0.7431, 0.5008, 0.7935, 0.5264, 0.7899, 0.5612, 0.8437, 0.5738, 0.8571, 0.4943, 0.6838, 0.5655, 0.7001, 0.6094, 0.7415, 0.606, 0.7393, 0.5753, 0.7899, 0.5612, 0.7795, 0.612, 0.8233, 0.6141, 0.8437, 0.5738, 0.7415, 0.606, 0.7565, 0.661, 0.7795, 0.612, 0.7001, 0.6094, 0.7565, 0.661, 0.7415, 0.606, 0.7795, 0.612, 0.7565, 0.661, 0.8233, 0.6141, 0.4229, 0.7582, 0.3386, 0.7695, 0.2737, 0.8089, 0.2648, 0.8395, 0.2283, 0.8236, 0.2729, 0.8025, 0.2686, 0.757, 0.2192, 0.7766, 0.1877, 0.9605, 0.1839, 0.8409, 0.1168, 0.8474, 0.05582, 0.971, 0.05582, 0.971, 0.1168, 0.8474, 0.07786, 0.84, 0.03586, 0.9241, 0.2648, 0.8395, 0.2737, 0.8089, 0.2292, 0.8296, 0.2429, 0.8766, 0.2429, 0.8766, 0.2292, 0.8296, 0.1839, 0.8409, 0.1877, 0.9605, 0.03586, 0.9241, 0.07786, 0.84, 0.04847, 0.8164, 0.02171, 0.8789, 0.05212, 0.8104, 0.08015, 0.8299, 0.08965, 0.7879, 0.06914, 0.7753, 0.1155, 0.8383, 0.1817, 0.8336, 0.1643, 0.7824, 0.1096, 0.7905, 0.2729, 0.8025, 0.3348, 0.7623, 0.3283, 0.7303, 0.2686, 0.757, 0.1817, 0.8336, 0.2283, 0.8236, 0.2192, 0.7766, 0.1643, 0.7824, 0.08015, 0.8299, 0.1155, 0.8383, 0.1096, 0.7905, 0.08965, 0.7879, 0.2173, 0.7648, 0.269, 0.7435, 0.2216, 0.6785, 0.1939, 0.6823, 0.06916, 0.7607, 0.09232, 0.7785, 0.1153, 0.7094, 0.09226, 0.6838, 0.118, 0.7814, 0.1585, 0.7732, 0.1683, 0.6981, 0.15, 0.7099, 0.269, 0.7435, 0.3136, 0.7267, 0.2456, 0.6775, 0.2216, 0.6785, 0.1585, 0.7732, 0.2173, 0.7648, 0.1939, 0.6823, 0.1683, 0.6981, 0.09232, 0.7785, 0.118, 0.7814, 0.15, 0.7099, 0.1153, 0.7094, 0.8384, 0.0726, 0.8384, 0.05757, 0.8152, 0.05757, 0.8152, 0.0726, 0.91, 0.0726, 0.91, 0.05757, 0.8777, 0.05757, 0.8777, 0.0726, 0.8152, 0.0726, 0.8152, 0.05757, 0.7914, 0.05757, 0.7914, 0.0726, 0.9457, 0.0726, 0.9457, 0.05757, 0.91, 0.05757, 0.91, 0.0726, 0.9909, 0.0726, 0.9909, 0.05757, 0.9457, 0.05757, 0.9457, 0.0726, 0.8777, 0.0726, 0.8777, 0.05757, 0.8384, 0.05757, 0.8384, 0.0726, 0.8384, 0.05757, 0.8384, 0.01259, 0.8152, 0.01259, 0.8152, 0.05757, 0.91, 0.05757, 0.91, 0.01259, 0.8777, 0.01259, 0.8777, 0.05757, 0.8152, 0.05757, 0.8152, 0.01259, 0.7914, 0.01259, 0.7914, 0.05757, 0.9457, 0.05757, 0.9457, 0.01259, 0.91, 0.01259, 0.91, 0.05757, 0.9909, 0.05757, 0.9909, 0.01259, 0.9457, 0.01259, 0.9457, 0.05757, 0.8777, 0.05757, 0.8777, 0.01259, 0.8384, 0.01259, 0.8384, 0.05757, 0.653, 0.6976, 0.6229, 0.6912, 0.6152, 0.7144, 0.648, 0.7292, 0.6341, 0.773, 0.6251, 0.76, 0.5821, 0.7766, 0.5854, 0.7908, 0.6608, 0.7351, 0.648, 0.7292, 0.6251, 0.76, 0.6341, 0.773, 0.5457, 0.7951, 0.5444, 0.7827, 0.5127, 0.7844, 0.512, 0.7957, 0.5854, 0.7908, 0.5821, 0.7766, 0.5444, 0.7827, 0.5457, 0.7951, 0.512, 0.7957, 0.5127, 0.7844, 0.4841, 0.777, 0.4814, 0.7873, 0.9868, 0.1582, 0.9868, 0.1493, 0.9635, 0.1493, 0.9635, 0.1582, 0.6251, 0.76, 0.5942, 0.7344, 0.5705, 0.7392, 0.5821, 0.7766, 0.648, 0.7292, 0.6152, 0.7144, 0.5942, 0.7344, 0.6251, 0.76, 0.5444, 0.7827, 0.5491, 0.7473, 0.5188, 0.7516, 0.5127, 0.7844, 0.5821, 0.7766, 0.5705, 0.7392, 0.5491, 0.7473, 0.5444, 0.7827, 0.5127, 0.7844, 0.5188, 0.7516, 0.4937, 0.7453, 0.4841, 0.777, 0.9868, 0.1493, 0.9868, 0.1046, 0.9635, 0.1046, 0.9635, 0.1493, 0.9301, 0.1582, 0.9301, 0.1493, 0.9032, 0.1493, 0.9032, 0.1582, 0.9635, 0.1582, 0.9635, 0.1493, 0.9301, 0.1493, 0.9301, 0.1582, 0.8638, 0.1582, 0.8638, 0.1493, 0.8253, 0.1493, 0.8253, 0.1582, 0.9032, 0.1582, 0.9032, 0.1493, 0.8638, 0.1493, 0.8638, 0.1582, 0.8253, 0.1582, 0.8253, 0.1493, 0.7925, 0.1493, 0.7925, 0.1582, 0.9249, 0.3454, 0.9719, 0.347, 0.9893, 0.3157, 0.971, 0.2823, 0.9242, 0.2823, 0.9068, 0.3141, 0.9301, 0.1493, 0.9301, 0.1046, 0.9032, 0.1046, 0.9032, 0.1493, 0.9635, 0.1493, 0.9635, 0.1046, 0.9301, 0.1046, 0.9301, 0.1493, 0.8638, 0.1493, 0.8638, 0.1046, 0.8253, 0.1046, 0.8253, 0.1493, 0.9032, 0.1493, 0.9032, 0.1046, 0.8638, 0.1046, 0.8638, 0.1493, 0.8253, 0.1493, 0.8253, 0.1046, 0.7925, 0.1046, 0.7925, 0.1493, 0.4283, 0.2352, 0.5029, 0.198, 0.5066, 0.08246, 0.4388, 0.1199, 0.08965, 0.7879, 0.1096, 0.7905, 0.118, 0.7814, 0.09232, 0.7785, 0.1643, 0.7824, 0.2192, 0.7766, 0.2173, 0.7648, 0.1585, 0.7732, 0.2686, 0.757, 0.3283, 0.7303, 0.3136, 0.7267, 0.269, 0.7435, 0.1096, 0.7905, 0.1643, 0.7824, 0.1585, 0.7732, 0.118, 0.7814, 0.06914, 0.7753, 0.08965, 0.7879, 0.09232, 0.7785, 0.06916, 0.7607, 0.2192, 0.7766, 0.2686, 0.757, 0.269, 0.7435, 0.2173, 0.7648, 0.07786, 0.84, 0.1168, 0.8474, 0.1155, 0.8383, 0.08015, 0.8299, 0.1839, 0.8409, 0.2292, 0.8296, 0.2283, 0.8236, 0.1817, 0.8336, 0.2737, 0.8089, 0.3386, 0.7695, 0.3348, 0.7623, 0.2729, 0.8025, 0.1168, 0.8474, 0.1839, 0.8409, 0.1817, 0.8336, 0.1155, 0.8383, 0.04847, 0.8164, 0.07786, 0.84, 0.08015, 0.8299, 0.05212, 0.8104, 0.2292, 0.8296, 0.2737, 0.8089, 0.2729, 0.8025, 0.2283, 0.8236, 0.5573, 0.5843, 0.544, 0.6621, 0.5678, 0.7035, 0.6112, 0.615, 0.8559, 0.7168, 0.875, 0.7654, 0.9715, 0.7794, 0.947, 0.7437, 0.561, 0.4552, 0.5231, 0.2537, 0.4346, 0.3239, 0.5429, 0.556, 0.5753, 0.5298, 0.5705, 0.5053, 0.509, 0.5234, 0.7417, 0.931, 0.7723, 0.8422, 0.6477, 0.8918, 0.7744, 0.9759, 0.8173, 0.9579, 0.8003, 0.9361, 0.7417, 0.931, 0.7845, 0.6897, 0.8507, 0.7844, 0.875, 0.7654, 0.8559, 0.7168, 0.9082, 0.8818, 0.875, 0.7654, 0.8507, 0.7844, 0.888, 0.8796, 0.8173, 0.9579, 0.9082, 0.8818, 0.888, 0.8796, 0.8003, 0.9361, 0.875, 0.7654, 0.9082, 0.8818, 0.9715, 0.7794, 0.3619, 0.3325, 0.4215, 0.5662, 0.4346, 0.3239, 0.8003, 0.9361, 0.888, 0.8796, 0.7723, 0.8422, 0.4303, 0.2751, 0.5029, 0.198, 0.4283, 0.2352, 0.3563, 0.2807, 0.4303, 0.2751, 0.4283, 0.2352, 0.3471, 0.244, 0.1675, 0.2468, 0.07592, 0.264, 0.1057, 0.2998, 0.1722, 0.2853, 0.2654, 0.2323, 0.1675, 0.2468, 0.1722, 0.2853, 0.2712, 0.28, 0.2654, 0.2323, 0.2712, 0.28, 0.3563, 0.2807, 0.3471, 0.244, 0.9816, 0.238, 0.9816, 0.1937, 0.9453, 0.1773, 0.9239, 0.2059, 0.9183, 0.2417, 0.9516, 0.2541, 0.3847, 0.6668, 0.3744, 0.7144, 0.4783, 0.7276, 0.4936, 0.6763, 0.1522, 0.5553, 0.1194, 0.5932, 0.2142, 0.6497, 0.2383, 0.6033, 0.2383, 0.6033, 0.2142, 0.6497, 0.3744, 0.7144, 0.3847, 0.6668, 0.4936, 0.6763, 0.4783, 0.7276, 0.5678, 0.7035, 0.544, 0.6621, 0.5091, 0.5919, 0.4936, 0.6763, 0.544, 0.6621, 0.5573, 0.5843, 0.3825, 0.5842, 0.3847, 0.6668, 0.4936, 0.6763, 0.5091, 0.5919, 0.0961, 0.5014, 0.1522, 0.5553, 0.2383, 0.6033, 0.2265, 0.5349, 0.2265, 0.5349, 0.2383, 0.6033, 0.3847, 0.6668, 0.3825, 0.5842, 0.8003, 0.9361, 0.7723, 0.8422, 0.7417, 0.931, 0.9386, 0.5396, 0.9554, 0.5562, 0.9354, 0.5897, 0.9202, 0.5789, 0.9235, 0.5373, 0.9386, 0.5396, 0.9202, 0.5789, 0.9081, 0.5778, 0.9271, 0.4749, 0.9446, 0.4821, 0.9235, 0.5373, 0.911, 0.5285, 0.8838, 0.4876, 0.9271, 0.4749, 0.911, 0.5285, 0.8868, 0.53, 0.9202, 0.5789, 0.9354, 0.5897, 0.925, 0.6234, 0.9072, 0.6141, 0.9081, 0.5778, 0.9202, 0.5789, 0.9072, 0.6141, 0.8947, 0.6124, 0.911, 0.5285, 0.9235, 0.5373, 0.9081, 0.5778, 0.8984, 0.5703, 0.8868, 0.53, 0.911, 0.5285, 0.8984, 0.5703, 0.8792, 0.5682, 0.9072, 0.6141, 0.925, 0.6234, 0.9207, 0.6449, 0.9012, 0.6292, 0.8947, 0.6124, 0.9072, 0.6141, 0.9012, 0.6292, 0.8886, 0.6281, 0.8984, 0.5703, 0.9081, 0.5778, 0.8947, 0.6124, 0.8844, 0.6051, 0.8792, 0.5682, 0.8984, 0.5703, 0.8844, 0.6051, 0.8645, 0.6001, 0.8844, 0.6051, 0.8947, 0.6124, 0.8886, 0.6281, 0.8789, 0.6202, 0.8645, 0.6001, 0.8844, 0.6051, 0.8789, 0.6202, 0.8532, 0.6188, 0.9012, 0.6292, 0.9207, 0.6449, 0.8717, 0.6716, 0.8886, 0.6281, 0.9012, 0.6292, 0.8717, 0.6716, 0.8789, 0.6202, 0.8886, 0.6281, 0.8717, 0.6716, 0.8532, 0.6188, 0.8789, 0.6202, 0.8717, 0.6716, 0.5185, 0.4938, 0.561, 0.4552, 0.4346, 0.3239, 0.4215, 0.5662, 0.509, 0.5234, 0.5185, 0.4938, 0.4346, 0.3239])
_ca = me_plane.color_attributes.new('Col', 'BYTE_COLOR', 'CORNER')
_ca.data.foreach_set('color', [1.0, 1.0, 1.0, 1.0, 1.0, 1.0, 1.0, 1.0, 1.0, 1.0, 1.0, 1.0, 1.0, 1.0, 1.0, 1.0, 1.0, 1.0, 1.0, 1.0, 1.0, 1.0, 1.0, 1.0, 1.0, 1.0, 1.0, 1.0, 1.0, 1.0, 1.0, 1.0, 1.0, 1.0, 1.0, 1.0, 1.0, 1.0, 1.0, 1.0, 1.0, 1.0, 1.0, 1.0, 1.0, 1.0, 1.0, 1.0, 1.0, 1.0, 1.0, 1.0, 1.0, 1.0, 1.0, 1.0, 1.0, 1.0, 1.0, 1.0, 1.0, 1.0, 1.0, 1.0, 1.0, 1.0, 1.0, 1.0, 1.0, 1.0, 1.0, 1.0, 1.0, 1.0, 1.0, 1.0, 1.0, 1.0, 1.0, 1.0, 1.0, 1.0, 1.0, 1.0, 1.0, 1.0, 1.0, 1.0, 1.0, 1.0, 1.0, 1.0, 1.0, 1.0, 1.0, 1.0, 1.0, 1.0, 1.0, 1.0, 1.0, 1.0, 1.0, 1.0, 1.0, 1.0, 1.0, 1.0, 1.0, 1.0, 1.0, 1.0, 1.0, 1.0, 1.0, 1.0, 1.0, 1.0, 1.0, 1.0, 1.0, 1.0, 1.0, 1.0, 1.0, 1.0, 1.0, 1.0, 1.0, 1.0, 1.0, 1.0, 1.0, 1.0, 1.0, 1.0, 1.0, 1.0, 1.0, 1.0, 1.0, 1.0, 1.0, 1.0, 1.0, 1.0, 1.0, 1.0, 1.0, 1.0, 1.0, 1.0, 1.0, 1.0, 1.0, 1.0, 1.0, 1.0, 1.0, 1.0, 1.0, 1.0, 1.0, 1.0, 1.0, 1.0, 1.0, 1.0, 1.0, 1.0, 1.0, 1.0, 1.0, 1.0, 1.0, 1.0, 1.0, 1.0, 1.0, 1.0, 1.0, 1.0, 1.0, 1.0, 1.0, 1.0, 1.0, 1.0, 1.0, 1.0, 1.0, 1.0, 1.0, 1.0, 1.0, 1.0, 1.0, 1.0, 1.0, 1.0, 1.0, 1.0, 1.0, 1.0, 1.0, 1.0, 1.0, 1.0, 1.0, 1.0, 1.0, 1.0, 1.0, 1.0, 1.0, 1.0, 1.0, 1.0, 1.0, 1.0, 1.0, 1.0, 1.0, 1.0, 1.0, 1.0, 1.0, 1.0, 1.0, 1.0, 1.0, 1.0, 1.0, 1.0, 1.0, 1.0, 1.0, 1.0, 1.0, 1.0, 1.0, 1.0, 1.0, 1.0, 1.0, 1.0, 1.0, 1.0, 1.0, 1.0, 1.0, 1.0, 1.0, 1.0, 1.0, 1.0, 1.0, 1.0, 1.0, 1.0, 1.0, 1.0, 1.0, 1.0, 1.0, 1.0, 1.0, 1.0, 1.0, 1.0, 1.0, 1.0, 1.0, 1.0, 1.0, 1.0, 1.0, 1.0, 1.0, 1.0, 1.0, 1.0, 1.0, 1.0, 1.0, 1.0, 1.0, 1.0, 1.0, 1.0, 1.0, 1.0, 1.0, 1.0, 1.0, 1.0, 1.0, 1.0, 1.0, 1.0, 1.0, 1.0, 1.0, 1.0, 1.0, 1.0, 1.0, 1.0, 1.0, 1.0, 1.0, 1.0, 1.0, 1.0, 1.0, 1.0, 1.0, 1.0, 1.0, 1.0, 1.0, 1.0, 1.0, 1.0, 1.0, 1.0, 1.0, 1.0, 1.0, 1.0, 1.0, 1.0, 1.0, 1.0, 1.0, 1.0, 1.0, 1.0, 1.0, 1.0, 1.0, 1.0, 1.0, 1.0, 1.0, 1.0, 1.0, 1.0, 1.0, 1.0, 1.0, 1.0, 1.0, 1.0, 1.0, 1.0, 1.0, 1.0, 1.0, 1.0, 1.0, 1.0, 1.0, 1.0, 1.0, 1.0, 1.0, 1.0, 1.0, 1.0, 1.0, 1.0, 1.0, 1.0, 1.0, 1.0, 1.0, 1.0, 1.0, 1.0, 1.0, 1.0, 1.0, 1.0, 1.0, 1.0, 1.0, 1.0, 1.0, 1.0, 1.0, 1.0, 1.0, 1.0, 1.0, 1.0, 1.0, 1.0, 1.0, 1.0, 1.0, 1.0, 1.0, 1.0, 1.0, 1.0, 1.0, 1.0, 1.0, 1.0, 1.0, 1.0, 1.0, 1.0, 1.0, 1.0, 1.0, 1.0, 1.0, 1.0, 1.0, 1.0, 1.0, 1.0, 1.0, 1.0, 1.0, 1.0, 1.0, 1.0, 1.0, 1.0, 1.0, 1.0, 1.0, 1.0, 1.0, 1.0, 1.0, 1.0, 1.0, 1.0, 1.0, 1.0, 1.0, 1.0, 1.0, 1.0, 1.0, 1.0, 1.0, 1.0, 1.0, 1.0, 1.0, 1.0, 1.0, 1.0, 1.0, 1.0, 1.0, 1.0, 1.0, 1.0, 1.0, 1.0, 1.0, 1.0, 1.0, 1.0, 1.0, 1.0, 1.0, 1.0, 1.0, 1.0, 1.0, 1.0, 1.0, 1.0, 1.0, 1.0, 1.0, 1.0, 1.0, 1.0, 1.0, 1.0, 1.0, 1.0, 1.0, 1.0, 1.0, 1.0, 1.0, 1.0, 1.0, 1.0, 1.0, 1.0, 1.0, 1.0, 1.0, 1.0, 1.0, 1.0, 1.0, 1.0, 1.0, 1.0, 1.0, 1.0, 1.0, 1.0, 1.0, 1.0, 1.0, 1.0, 1.0, 1.0, 1.0, 1.0, 1.0, 1.0, 1.0, 1.0, 1.0, 1.0, 1.0, 1.0, 1.0, 1.0, 1.0, 1.0, 1.0, 1.0, 1.0, 1.0, 1.0, 1.0, 1.0, 1.0, 1.0, 1.0, 1.0, 1.0, 1.0, 1.0, 1.0, 1.0, 1.0, 1.0, 1.0, 1.0, 1.0, 1.0, 1.0, 1.0, 1.0, 1.0, 1.0, 1.0, 1.0, 1.0, 1.0, 1.0, 1.0, 1.0, 1.0, 1.0, 1.0, 1.0, 1.0, 1.0, 1.0, 1.0, 1.0, 1.0, 1.0, 1.0, 1.0, 1.0, 1.0, 1.0, 1.0, 1.0, 1.0, 1.0, 1.0, 1.0, 1.0, 1.0, 1.0, 1.0, 1.0, 1.0, 1.0, 1.0, 1.0, 1.0, 1.0, 1.0, 1.0, 1.0, 1.0, 1.0, 1.0, 1.0, 1.0, 1.0, 1.0, 1.0, 1.0, 1.0, 1.0, 1.0, 1.0, 1.0, 1.0, 1.0, 1.0, 1.0, 1.0, 1.0, 1.0, 1.0, 1.0, 1.0, 1.0, 1.0, 1.0, 1.0, 1.0, 1.0, 1.0, 1.0, 1.0, 1.0, 1.0, 1.0, 1.0, 1.0, 1.0, 1.0, 1.0, 1.0, 1.0, 1.0, 1.0, 1.0, 1.0, 1.0, 1.0, 1.0, 1.0, 1.0, 1.0, 1.0, 1.0, 1.0, 1.0, 1.0, 1.0, 1.0, 1.0, 1.0, 1.0, 1.0, 1.0, 1.0, 1.0, 1.0, 1.0, 1.0, 1.0, 1.0, 1.0, 1.0, 1.0, 1.0, 1.0, 1.0, 1.0, 1.0, 1.0, 1.0, 1.0, 1.0, 1.0, 1.0, 1.0, 1.0, 1.0, 1.0, 1.0, 1.0, 1.0, 1.0, 1.0, 1.0, 1.0, 1.0, 1.0, 1.0, 1.0, 1.0, 1.0, 1.0, 1.0, 1.0, 1.0, 1.0, 1.0, 1.0, 1.0, 1.0, 1.0, 1.0, 1.0, 1.0, 1.0, 1.0, 1.0, 1.0, 1.0, 1.0, 1.0, 1.0, 1.0, 1.0, 1.0, 1.0, 1.0, 1.0, 1.0, 1.0, 1.0, 1.0, 1.0, 1.0, 1.0, 1.0, 1.0, 1.0, 1.0, 1.0, 1.0, 1.0, 1.0, 1.0, 1.0, 1.0, 1.0, 1.0, 1.0, 1.0, 1.0, 1.0, 1.0, 1.0, 1.0, 1.0, 1.0, 1.0, 1.0, 1.0, 1.0, 1.0, 1.0, 1.0, 1.0, 1.0, 1.0, 1.0, 1.0, 1.0, 1.0, 1.0, 1.0, 1.0, 1.0, 1.0, 1.0, 1.0, 1.0, 1.0, 1.0, 1.0, 1.0, 1.0, 1.0, 1.0, 1.0, 1.0, 1.0, 1.0, 1.0, 1.0, 1.0, 1.0, 1.0, 1.0, 1.0, 1.0, 1.0, 1.0, 1.0, 1.0, 1.0, 1.0, 1.0, 1.0, 1.0, 1.0, 1.0, 1.0, 1.0, 1.0, 1.0, 1.0, 1.0, 1.0, 1.0, 1.0, 1.0, 1.0, 1.0, 1.0, 1.0, 1.0, 1.0, 1.0, 1.0, 1.0, 1.0, 1.0, 1.0, 1.0, 1.0, 1.0, 1.0, 1.0, 1.0, 1.0, 1.0, 1.0, 1.0, 1.0, 1.0, 1.0, 1.0, 1.0, 1.0, 1.0, 1.0, 1.0, 1.0, 1.0, 1.0, 1.0, 1.0, 1.0, 1.0, 1.0, 1.0, 1.0, 1.0, 1.0, 1.0, 1.0, 1.0, 1.0, 1.0, 1.0, 1.0, 1.0, 1.0, 1.0, 1.0, 1.0, 1.0, 1.0, 1.0, 1.0, 1.0, 1.0, 1.0, 1.0, 1.0, 1.0, 1.0, 1.0, 1.0, 1.0, 1.0, 1.0, 1.0, 1.0, 1.0, 1.0, 1.0, 1.0, 1.0, 1.0, 1.0, 1.0, 1.0, 1.0, 1.0, 1.0, 1.0, 1.0, 1.0, 1.0, 1.0, 1.0, 1.0, 1.0, 1.0, 1.0, 1.0, 1.0, 1.0, 1.0, 1.0, 1.0, 1.0, 1.0, 1.0, 1.0, 1.0, 1.0, 1.0, 1.0, 1.0, 1.0, 1.0, 1.0, 1.0, 1.0, 1.0, 1.0, 1.0, 1.0, 1.0, 1.0, 1.0, 1.0, 1.0, 1.0, 1.0, 1.0, 1.0, 1.0, 1.0, 1.0, 1.0, 1.0, 1.0, 1.0, 1.0, 1.0, 1.0, 1.0, 1.0, 1.0, 1.0, 1.0, 1.0, 1.0, 1.0, 1.0, 1.0, 1.0, 1.0, 1.0, 1.0, 1.0, 1.0, 1.0, 1.0, 1.0, 1.0, 1.0, 1.0, 1.0, 1.0, 1.0, 1.0, 1.0, 1.0, 1.0, 1.0, 1.0, 1.0, 1.0, 1.0, 1.0, 1.0, 1.0, 1.0, 1.0, 1.0, 1.0, 1.0, 1.0, 1.0, 1.0, 1.0, 1.0, 1.0, 1.0, 1.0, 1.0, 1.0, 1.0, 1.0, 1.0, 1.0, 1.0, 1.0, 1.0, 1.0, 1.0, 1.0, 1.0, 1.0, 1.0, 1.0, 1.0, 1.0, 1.0, 1.0, 1.0, 1.0, 1.0, 1.0, 1.0, 1.0, 1.0, 1.0, 1.0, 1.0, 1.0, 1.0, 1.0, 1.0, 1.0, 1.0, 1.0, 1.0, 1.0, 1.0, 1.0, 1.0, 1.0, 1.0, 1.0, 1.0, 1.0, 1.0, 1.0, 1.0, 1.0, 1.0, 1.0, 1.0, 1.0, 1.0, 1.0, 1.0, 1.0, 1.0, 1.0, 1.0, 1.0, 1.0, 1.0, 1.0, 1.0, 1.0, 1.0, 1.0, 1.0, 1.0, 1.0, 1.0, 1.0, 1.0, 1.0, 1.0, 1.0, 1.0, 1.0, 1.0, 1.0, 1.0, 1.0, 1.0, 1.0, 1.0, 1.0, 1.0, 1.0, 1.0, 1.0, 1.0, 1.0, 1.0, 1.0, 1.0, 1.0, 1.0, 1.0, 1.0, 1.0, 1.0, 1.0, 1.0, 1.0, 1.0, 1.0, 1.0, 1.0, 1.0, 1.0, 1.0, 1.0, 1.0, 1.0, 1.0, 1.0, 1.0, 1.0, 1.0, 1.0, 1.0, 1.0, 1.0, 1.0, 1.0, 1.0, 1.0, 1.0, 1.0, 1.0, 1.0, 1.0, 1.0, 1.0, 1.0, 1.0, 1.0, 1.0, 1.0, 1.0, 1.0, 1.0, 1.0, 1.0, 1.0, 1.0, 1.0, 1.0, 1.0, 1.0, 1.0, 1.0, 1.0, 1.0, 1.0, 1.0, 1.0, 1.0, 1.0, 1.0, 1.0, 1.0, 1.0, 1.0, 1.0, 1.0, 1.0, 1.0, 1.0, 1.0, 1.0, 1.0, 1.0, 1.0, 1.0, 1.0, 1.0, 1.0, 1.0, 1.0, 1.0, 1.0, 1.0, 1.0, 1.0, 1.0, 1.0, 1.0, 1.0, 1.0, 1.0, 1.0, 1.0, 1.0, 1.0, 1.0, 1.0, 1.0, 1.0, 1.0, 1.0, 1.0, 1.0, 1.0, 1.0, 1.0, 1.0, 1.0, 1.0, 1.0, 1.0, 1.0, 1.0, 1.0, 1.0, 1.0, 1.0, 1.0, 1.0, 1.0, 1.0, 1.0, 1.0, 1.0, 1.0, 1.0, 1.0, 1.0, 1.0, 1.0, 1.0, 1.0, 1.0, 1.0, 1.0, 1.0, 1.0, 1.0, 1.0, 1.0, 1.0, 1.0, 1.0, 1.0, 1.0, 1.0, 1.0, 1.0, 1.0, 1.0, 1.0, 1.0, 1.0, 1.0, 1.0, 1.0, 1.0, 1.0, 1.0, 1.0, 1.0, 1.0, 1.0, 1.0, 1.0, 1.0, 1.0, 1.0, 1.0, 1.0, 1.0, 1.0, 1.0, 1.0, 1.0, 1.0, 1.0, 1.0, 1.0, 1.0, 1.0, 1.0, 1.0, 1.0, 1.0, 1.0, 1.0, 1.0, 1.0, 1.0, 1.0, 1.0, 1.0, 1.0, 1.0, 1.0, 1.0, 1.0, 1.0, 1.0, 1.0, 1.0, 1.0, 1.0, 1.0, 1.0, 1.0, 1.0, 1.0, 1.0, 1.0, 1.0, 1.0, 1.0, 1.0, 1.0, 1.0, 1.0, 1.0, 1.0, 1.0, 1.0, 1.0, 1.0, 1.0, 1.0, 1.0, 1.0, 1.0, 1.0, 1.0, 1.0, 1.0, 1.0, 1.0, 1.0, 1.0, 1.0, 1.0, 1.0, 1.0, 1.0, 1.0, 1.0, 1.0, 1.0, 1.0, 1.0, 1.0, 1.0, 1.0, 1.0, 1.0, 1.0, 1.0, 1.0, 1.0, 1.0, 1.0, 1.0, 1.0, 1.0, 1.0, 1.0, 1.0, 1.0, 1.0, 1.0, 1.0, 1.0, 1.0, 1.0, 1.0, 1.0, 1.0, 1.0, 1.0, 1.0, 1.0, 1.0, 1.0, 1.0, 1.0, 1.0, 1.0, 1.0, 1.0, 1.0, 1.0, 1.0, 1.0, 1.0, 1.0, 1.0, 1.0, 1.0, 1.0, 1.0, 1.0, 1.0, 1.0, 1.0, 1.0, 1.0, 1.0, 1.0, 1.0, 1.0, 1.0, 1.0, 1.0, 1.0, 1.0, 1.0, 1.0, 1.0, 1.0, 1.0, 1.0, 1.0, 1.0, 1.0, 1.0, 1.0, 1.0, 1.0, 1.0, 1.0, 1.0, 1.0, 1.0, 1.0, 1.0, 1.0, 1.0, 1.0, 1.0, 1.0, 1.0, 1.0, 1.0, 1.0, 1.0, 1.0, 1.0, 1.0, 1.0, 1.0, 1.0, 1.0, 1.0, 1.0, 1.0, 1.0, 1.0, 1.0, 1.0, 1.0, 1.0, 1.0, 1.0, 1.0, 1.0, 1.0, 1.0, 1.0, 1.0, 1.0, 1.0, 1.0, 1.0, 1.0, 1.0, 1.0, 1.0, 1.0, 1.0, 1.0, 1.0, 1.0, 1.0, 1.0, 1.0, 1.0, 1.0, 1.0, 1.0, 1.0, 1.0, 1.0, 1.0, 1.0, 1.0, 1.0, 1.0, 1.0, 1.0, 1.0, 1.0, 1.0, 1.0, 1.0, 1.0, 1.0, 1.0, 1.0, 1.0, 1.0, 1.0, 1.0, 1.0, 1.0, 1.0, 1.0, 1.0, 1.0, 1.0, 1.0, 1.0, 1.0, 1.0, 1.0, 1.0, 1.0, 1.0, 1.0, 1.0, 1.0, 1.0, 1.0, 1.0, 1.0, 1.0, 1.0, 1.0, 1.0, 1.0, 1.0, 1.0, 1.0, 1.0, 1.0, 1.0, 1.0, 1.0, 1.0, 1.0, 1.0, 1.0, 1.0, 1.0, 1.0, 1.0, 1.0, 1.0, 1.0, 1.0, 1.0, 1.0, 1.0, 1.0, 1.0, 1.0, 1.0, 1.0, 1.0, 1.0, 1.0, 1.0, 1.0, 1.0, 1.0, 1.0, 1.0, 1.0, 1.0, 1.0, 1.0, 1.0, 1.0, 1.0, 1.0, 1.0, 1.0, 1.0, 1.0, 1.0, 1.0, 1.0, 1.0, 1.0, 1.0, 1.0, 1.0, 1.0, 1.0, 1.0, 1.0, 1.0, 1.0, 1.0, 1.0, 1.0, 1.0, 1.0, 1.0, 1.0, 1.0, 1.0, 1.0, 1.0, 1.0, 1.0, 1.0, 1.0, 1.0, 1.0, 1.0, 1.0, 1.0, 1.0, 1.0, 1.0, 1.0, 1.0, 1.0, 1.0, 1.0, 1.0, 1.0, 1.0, 1.0, 1.0, 1.0, 1.0, 1.0, 1.0, 1.0, 1.0, 1.0, 1.0, 1.0, 1.0, 1.0, 1.0, 1.0, 1.0, 1.0, 1.0, 1.0, 1.0, 1.0, 1.0, 1.0, 1.0, 1.0, 1.0, 1.0, 1.0, 1.0, 1.0, 1.0, 1.0, 1.0, 1.0, 1.0, 1.0, 1.0, 1.0, 1.0, 1.0, 1.0, 1.0, 1.0, 1.0, 1.0, 1.0, 1.0, 1.0, 1.0, 1.0, 1.0, 1.0, 1.0, 1.0, 1.0, 1.0, 1.0, 1.0, 1.0, 1.0, 1.0, 1.0, 1.0, 1.0, 1.0, 1.0, 1.0, 1.0, 1.0, 1.0, 1.0, 1.0, 1.0, 1.0, 1.0, 1.0, 1.0, 1.0, 1.0, 1.0, 1.0, 1.0, 1.0, 1.0, 1.0, 1.0, 1.0, 1.0, 1.0, 1.0, 1.0, 1.0, 1.0, 1.0, 1.0, 1.0, 1.0, 1.0, 1.0, 1.0, 1.0, 1.0, 1.0, 1.0, 1.0, 1.0, 1.0, 1.0, 1.0, 1.0, 1.0, 1.0, 1.0, 1.0, 1.0, 1.0, 1.0, 1.0, 1.0, 1.0, 1.0, 1.0, 1.0, 1.0, 1.0, 1.0, 1.0, 1.0, 1.0, 1.0, 1.0, 1.0, 1.0, 1.0, 1.0, 1.0, 1.0, 1.0, 1.0, 1.0, 1.0, 1.0, 1.0, 1.0, 1.0, 1.0, 1.0, 1.0, 1.0, 1.0, 1.0, 1.0, 1.0, 1.0, 1.0, 1.0, 1.0, 1.0, 1.0, 1.0, 1.0, 1.0, 1.0, 1.0, 1.0, 1.0, 1.0, 1.0, 1.0, 1.0, 1.0, 1.0, 1.0, 1.0, 1.0, 1.0, 1.0, 1.0, 1.0, 1.0, 1.0, 1.0, 1.0, 1.0, 1.0, 1.0, 1.0, 1.0, 1.0, 1.0, 1.0, 1.0, 1.0, 1.0, 1.0, 1.0, 1.0, 1.0, 1.0, 1.0, 1.0, 1.0, 1.0, 1.0, 1.0, 1.0, 1.0, 1.0, 1.0, 1.0, 1.0, 1.0, 1.0, 1.0, 1.0, 1.0, 1.0, 1.0, 1.0, 1.0, 1.0, 1.0, 1.0, 1.0, 1.0, 1.0, 1.0, 1.0, 1.0, 1.0, 1.0, 1.0, 1.0, 1.0, 1.0, 1.0, 1.0, 1.0, 1.0, 1.0, 1.0, 1.0, 1.0, 1.0, 1.0, 1.0, 1.0, 1.0, 1.0, 1.0, 1.0, 1.0, 1.0, 1.0, 1.0, 1.0, 1.0, 1.0, 1.0, 1.0, 1.0, 1.0, 1.0, 1.0, 1.0, 1.0, 1.0, 1.0, 1.0, 1.0, 1.0, 1.0, 1.0, 1.0, 1.0, 1.0, 1.0, 1.0, 1.0, 1.0, 1.0, 1.0, 1.0, 1.0, 1.0, 1.0, 1.0, 1.0, 1.0, 1.0, 1.0, 1.0, 1.0, 1.0, 1.0, 1.0, 1.0, 1.0, 1.0, 1.0, 1.0, 1.0, 1.0, 1.0, 1.0, 1.0, 1.0, 1.0, 1.0, 1.0, 1.0, 1.0, 1.0, 1.0, 1.0, 1.0, 1.0, 1.0, 1.0, 1.0, 1.0, 1.0, 1.0, 1.0, 1.0, 1.0, 1.0, 1.0, 1.0, 1.0, 1.0, 1.0, 1.0, 1.0, 1.0, 1.0, 1.0, 1.0, 1.0, 1.0, 1.0, 1.0, 1.0, 1.0, 1.0, 1.0, 1.0, 1.0, 1.0, 1.0, 1.0, 1.0, 1.0, 1.0, 1.0, 1.0, 1.0, 1.0, 1.0, 1.0, 1.0, 1.0, 1.0, 1.0, 1.0, 1.0, 1.0, 1.0, 1.0, 1.0, 1.0, 1.0, 1.0, 1.0, 1.0, 1.0, 1.0, 1.0, 1.0, 1.0, 1.0, 1.0, 1.0, 1.0, 1.0, 1.0, 1.0, 1.0, 1.0, 1.0, 1.0, 1.0, 1.0, 1.0, 1.0, 1.0, 1.0, 1.0, 1.0, 1.0, 1.0, 1.0, 1.0, 1.0, 1.0, 1.0, 1.0, 1.0, 1.0, 1.0, 1.0, 1.0, 1.0, 1.0, 1.0, 1.0, 1.0, 1.0, 1.0, 1.0, 1.0, 1.0, 1.0, 1.0, 1.0, 1.0, 1.0, 1.0, 1.0, 1.0, 1.0, 1.0, 1.0, 1.0, 1.0, 1.0, 1.0, 1.0, 1.0, 1.0, 1.0, 1.0, 1.0, 1.0, 1.0, 1.0, 1.0, 1.0, 1.0, 1.0, 1.0, 1.0, 1.0, 1.0, 1.0, 1.0, 1.0, 1.0, 1.0, 1.0, 1.0, 1.0, 1.0, 1.0, 1.0, 1.0, 1.0, 1.0, 1.0, 1.0, 1.0, 1.0, 1.0, 1.0, 1.0, 1.0, 1.0, 1.0, 1.0, 1.0, 1.0, 1.0, 1.0, 1.0, 1.0, 1.0, 1.0, 1.0, 1.0, 1.0, 1.0, 1.0, 1.0, 1.0, 1.0, 1.0, 1.0, 1.0, 1.0, 1.0, 1.0, 1.0, 1.0, 1.0, 1.0, 1.0, 1.0, 1.0, 1.0, 1.0, 1.0, 1.0, 1.0, 1.0, 1.0, 1.0, 1.0, 1.0, 1.0, 1.0, 1.0, 1.0, 1.0, 1.0, 1.0, 1.0, 1.0, 1.0, 1.0, 1.0, 1.0, 1.0, 1.0, 1.0, 1.0, 1.0, 1.0, 1.0, 1.0, 1.0, 1.0, 1.0, 1.0, 1.0, 1.0, 1.0, 1.0, 1.0, 1.0, 1.0, 1.0, 1.0, 1.0, 1.0, 1.0, 1.0, 1.0, 1.0, 1.0, 1.0, 1.0, 1.0, 1.0, 1.0, 1.0, 1.0, 1.0, 1.0, 1.0, 1.0, 1.0, 1.0, 1.0, 1.0, 1.0, 1.0, 1.0, 1.0, 1.0, 1.0, 1.0, 1.0, 1.0, 1.0, 1.0, 1.0, 1.0, 1.0, 1.0, 1.0, 1.0, 1.0, 1.0, 1.0, 1.0, 1.0, 1.0, 1.0, 1.0, 1.0, 1.0, 1.0, 1.0, 1.0, 1.0, 1.0, 1.0, 1.0, 1.0, 1.0, 1.0, 1.0, 1.0, 1.0, 1.0, 1.0, 1.0, 1.0, 1.0, 1.0, 1.0, 1.0, 1.0, 1.0, 1.0, 1.0, 1.0, 1.0, 1.0, 1.0, 1.0, 1.0, 1.0, 1.0, 1.0, 1.0, 1.0, 1.0, 1.0, 1.0, 1.0, 1.0, 1.0, 1.0, 1.0, 1.0, 1.0, 1.0, 1.0, 1.0, 1.0, 1.0, 1.0, 1.0, 1.0, 1.0, 1.0, 1.0, 1.0, 1.0, 1.0, 1.0, 1.0, 1.0, 1.0, 1.0, 1.0, 1.0, 1.0, 1.0, 1.0, 1.0, 1.0, 1.0, 1.0, 1.0, 1.0, 1.0, 1.0, 1.0, 1.0, 1.0, 1.0, 1.0, 1.0, 1.0, 1.0, 1.0, 1.0, 1.0, 1.0, 1.0, 1.0, 1.0, 1.0, 1.0, 1.0, 1.0, 1.0, 1.0, 1.0, 1.0, 1.0, 1.0, 1.0, 1.0, 1.0, 1.0, 1.0, 1.0, 1.0, 1.0, 1.0, 1.0, 1.0, 1.0, 1.0, 1.0, 1.0, 1.0, 1.0, 1.0, 1.0, 1.0, 1.0, 1.0, 1.0, 1.0, 1.0, 1.0, 1.0, 1.0, 1.0, 1.0, 1.0, 1.0, 1.0, 1.0, 1.0, 1.0, 1.0, 1.0, 1.0, 1.0, 1.0, 1.0, 1.0, 1.0, 1.0, 1.0, 1.0, 1.0, 1.0, 1.0, 1.0, 1.0, 1.0, 1.0, 1.0, 1.0, 1.0, 1.0, 1.0, 1.0, 1.0, 1.0, 1.0, 1.0, 1.0, 1.0, 1.0, 1.0, 1.0, 1.0, 1.0, 1.0, 1.0, 1.0, 1.0, 1.0, 1.0, 1.0, 1.0, 1.0, 1.0, 1.0, 1.0, 1.0, 1.0, 1.0, 1.0, 1.0, 1.0, 1.0, 1.0, 1.0, 1.0, 1.0, 1.0, 1.0, 1.0, 1.0, 1.0, 1.0, 1.0, 1.0, 1.0, 1.0, 1.0, 1.0, 1.0, 1.0, 1.0, 1.0, 1.0, 1.0, 1.0, 1.0, 1.0, 1.0, 1.0, 1.0, 1.0, 1.0, 1.0, 1.0, 1.0, 1.0, 1.0, 1.0, 1.0, 1.0, 1.0, 1.0, 1.0, 1.0, 1.0, 1.0, 1.0, 1.0, 1.0, 1.0, 1.0, 1.0, 1.0, 1.0, 1.0, 1.0, 1.0, 1.0, 1.0, 1.0, 1.0, 1.0, 1.0, 1.0, 1.0, 1.0, 1.0, 1.0, 1.0, 1.0, 1.0, 1.0, 1.0, 1.0, 1.0, 1.0, 1.0, 1.0, 1.0, 1.0, 1.0, 1.0, 1.0, 1.0, 1.0, 1.0, 1.0, 1.0, 1.0, 1.0, 1.0, 1.0, 1.0, 1.0, 1.0, 1.0, 1.0, 1.0, 1.0, 1.0, 1.0, 1.0, 1.0, 1.0, 1.0, 1.0, 1.0, 1.0, 1.0, 1.0, 1.0, 1.0, 1.0, 1.0, 1.0, 1.0, 1.0, 1.0, 1.0, 1.0, 1.0, 1.0, 1.0, 1.0, 1.0, 1.0, 1.0, 1.0, 1.0, 1.0, 1.0, 1.0, 1.0, 1.0, 1.0, 1.0, 1.0, 1.0, 1.0, 1.0, 1.0, 1.0, 1.0, 1.0, 1.0, 1.0, 1.0, 1.0, 1.0, 1.0, 1.0, 1.0, 1.0, 1.0, 1.0, 1.0, 1.0, 1.0, 1.0, 1.0, 1.0, 1.0, 1.0, 1.0, 1.0, 1.0, 1.0, 1.0, 1.0, 1.0, 1.0, 1.0, 1.0, 1.0, 1.0, 1.0, 1.0, 1.0, 1.0, 1.0, 1.0, 1.0, 1.0, 1.0, 1.0, 1.0, 1.0, 1.0, 1.0, 1.0, 1.0, 1.0, 1.0, 1.0, 1.0, 1.0, 1.0, 1.0, 1.0, 1.0, 1.0, 1.0, 1.0, 1.0, 1.0, 1.0, 1.0, 1.0, 1.0, 1.0, 1.0, 1.0, 1.0, 1.0, 1.0, 1.0, 1.0, 1.0, 1.0, 1.0, 1.0, 1.0, 1.0, 1.0, 1.0, 1.0, 1.0, 1.0, 1.0, 1.0, 1.0, 1.0, 1.0, 1.0, 1.0, 1.0, 1.0, 1.0, 1.0, 1.0, 1.0, 1.0, 1.0, 1.0, 1.0, 1.0, 1.0, 1.0, 1.0, 1.0, 1.0, 1.0, 1.0, 1.0, 1.0, 1.0, 1.0, 1.0, 1.0, 1.0, 1.0, 1.0, 1.0, 1.0, 1.0, 1.0, 1.0, 1.0, 1.0, 1.0, 1.0, 1.0, 1.0, 1.0, 1.0, 1.0, 1.0, 1.0, 1.0, 1.0, 1.0, 1.0, 1.0, 1.0, 1.0, 1.0, 1.0, 1.0, 1.0, 1.0, 1.0, 1.0, 1.0, 1.0, 1.0, 1.0, 1.0, 1.0, 1.0, 1.0, 1.0, 1.0, 1.0, 1.0, 1.0, 1.0, 1.0, 1.0, 1.0, 1.0, 1.0, 1.0, 1.0, 1.0, 1.0, 1.0, 1.0, 1.0, 1.0, 1.0, 1.0, 1.0, 1.0, 1.0, 1.0, 1.0, 1.0, 1.0, 1.0, 1.0, 1.0, 1.0, 1.0, 1.0, 1.0, 1.0, 1.0, 1.0, 1.0, 1.0, 1.0, 1.0, 1.0, 1.0, 1.0, 1.0, 1.0, 1.0, 1.0, 1.0, 1.0, 1.0, 1.0, 1.0, 1.0, 1.0, 1.0, 1.0, 1.0, 1.0, 1.0, 1.0, 1.0, 1.0, 1.0, 1.0, 1.0, 1.0, 1.0, 1.0, 1.0, 1.0, 1.0, 1.0, 1.0, 1.0, 1.0, 1.0, 1.0, 1.0, 1.0, 1.0, 1.0, 1.0, 1.0, 1.0, 1.0, 1.0, 1.0, 1.0, 1.0, 1.0, 1.0, 1.0, 1.0, 1.0, 1.0, 1.0, 1.0, 1.0, 1.0, 1.0, 1.0, 1.0, 1.0, 1.0, 1.0, 1.0, 1.0, 1.0, 1.0, 1.0, 1.0, 1.0, 1.0, 1.0, 1.0, 1.0, 1.0, 1.0, 1.0, 1.0, 1.0, 1.0, 1.0, 1.0, 1.0, 1.0, 1.0, 1.0, 1.0, 1.0, 1.0, 1.0, 1.0, 1.0, 1.0, 1.0, 1.0, 1.0, 1.0, 1.0, 1.0, 1.0, 1.0, 1.0, 1.0, 1.0, 1.0, 1.0, 1.0, 1.0, 1.0, 1.0, 1.0, 1.0, 1.0, 1.0, 1.0, 1.0, 1.0, 1.0, 1.0, 1.0, 1.0, 1.0, 1.0, 1.0, 1.0, 1.0, 1.0, 1.0, 1.0, 1.0, 1.0, 1.0, 1.0, 1.0, 1.0, 1.0, 1.0, 1.0, 1.0, 1.0, 1.0, 1.0, 1.0, 1.0, 1.0, 1.0, 1.0, 1.0, 1.0, 1.0, 1.0, 1.0, 1.0, 1.0, 1.0, 1.0, 1.0, 1.0, 1.0, 1.0, 1.0, 1.0, 1.0, 1.0, 1.0, 1.0, 1.0, 1.0, 1.0, 1.0, 1.0, 1.0, 1.0, 1.0, 1.0, 1.0, 1.0, 1.0, 1.0, 1.0, 1.0, 1.0, 1.0, 1.0, 1.0, 1.0, 1.0, 1.0, 1.0, 1.0, 1.0, 1.0, 1.0, 1.0, 1.0, 1.0, 1.0, 1.0, 1.0, 1.0, 1.0, 1.0, 1.0, 1.0, 1.0, 1.0, 1.0, 1.0, 1.0, 1.0, 1.0, 1.0, 1.0, 1.0, 1.0, 1.0, 1.0, 1.0, 1.0, 1.0, 1.0, 1.0, 1.0, 1.0, 1.0, 1.0, 1.0, 1.0, 1.0, 1.0, 1.0, 1.0, 1.0, 1.0, 1.0, 1.0, 1.0, 1.0, 1.0, 1.0, 1.0, 1.0, 1.0, 1.0, 1.0, 1.0, 1.0, 1.0, 1.0, 1.0, 1.0, 1.0, 1.0, 1.0, 1.0, 1.0, 1.0, 1.0, 1.0, 1.0, 1.0, 1.0, 1.0, 1.0, 1.0, 1.0, 1.0, 1.0, 1.0, 1.0, 1.0, 1.0, 1.0, 1.0, 1.0, 1.0, 1.0, 1.0, 1.0, 1.0, 1.0, 1.0, 1.0, 1.0, 1.0, 1.0, 1.0, 1.0, 1.0, 1.0, 1.0, 1.0, 1.0, 1.0, 1.0, 1.0, 1.0, 1.0, 1.0, 1.0, 1.0, 1.0, 1.0, 1.0, 1.0, 1.0, 1.0, 1.0, 1.0, 1.0, 1.0, 1.0, 1.0, 1.0, 1.0, 1.0, 1.0, 1.0, 1.0, 1.0, 1.0, 1.0, 1.0, 1.0, 1.0, 1.0, 1.0, 1.0, 1.0, 1.0, 1.0, 1.0, 1.0, 1.0, 1.0, 1.0, 1.0, 1.0, 1.0, 1.0, 1.0, 1.0, 1.0, 1.0, 1.0, 1.0, 1.0, 1.0, 1.0, 1.0, 1.0, 1.0, 1.0, 1.0, 1.0, 1.0, 1.0, 1.0, 1.0, 1.0, 1.0, 1.0, 1.0, 1.0, 1.0, 1.0, 1.0, 1.0, 1.0, 1.0, 1.0, 1.0, 1.0, 1.0, 1.0, 1.0, 1.0, 1.0, 1.0, 1.0, 1.0, 1.0, 1.0, 1.0, 1.0, 1.0, 1.0, 1.0, 1.0, 1.0, 1.0, 1.0, 1.0, 1.0, 1.0, 1.0, 1.0, 1.0, 1.0, 1.0, 1.0, 1.0, 1.0, 1.0, 1.0, 1.0, 1.0, 1.0, 1.0, 1.0, 1.0, 1.0, 1.0, 1.0, 1.0, 1.0, 1.0, 1.0, 1.0, 1.0, 1.0, 1.0, 1.0, 1.0, 1.0, 1.0, 1.0, 1.0, 1.0, 1.0, 1.0, 1.0, 1.0, 1.0, 1.0, 1.0, 1.0, 1.0, 1.0, 1.0, 1.0, 1.0, 1.0, 1.0, 1.0, 1.0, 1.0, 1.0, 1.0, 1.0, 1.0, 1.0, 1.0, 1.0, 1.0, 1.0, 1.0, 1.0, 1.0, 1.0, 1.0, 1.0, 1.0, 1.0, 1.0, 1.0, 1.0, 1.0, 1.0, 1.0, 1.0, 1.0, 1.0, 1.0, 1.0, 1.0, 1.0, 1.0, 1.0, 1.0, 1.0, 1.0, 1.0, 1.0, 1.0, 1.0, 1.0, 1.0, 1.0, 1.0, 1.0, 1.0, 1.0, 1.0, 1.0, 1.0, 1.0, 1.0, 1.0, 1.0, 1.0, 1.0, 1.0, 1.0, 1.0, 1.0, 1.0, 1.0, 1.0, 1.0, 1.0, 1.0, 1.0, 1.0, 1.0, 1.0, 1.0, 1.0, 1.0, 1.0, 1.0, 1.0, 1.0, 1.0, 1.0, 1.0, 1.0, 1.0, 1.0, 1.0, 1.0, 1.0, 1.0, 1.0, 1.0, 1.0, 1.0, 1.0, 1.0, 1.0, 1.0, 1.0, 1.0, 1.0, 1.0, 1.0, 1.0, 1.0, 1.0, 1.0, 1.0, 1.0, 1.0, 1.0, 1.0, 1.0, 1.0, 1.0, 1.0, 1.0, 1.0, 1.0, 1.0, 1.0, 1.0, 1.0, 1.0, 1.0, 1.0, 1.0, 1.0, 1.0, 1.0, 1.0, 1.0, 1.0, 1.0, 1.0, 1.0, 1.0, 1.0, 1.0, 1.0, 1.0, 1.0, 1.0, 1.0, 1.0, 1.0, 1.0, 1.0, 1.0, 1.0, 1.0, 1.0, 1.0, 1.0, 1.0, 1.0, 1.0, 1.0, 1.0, 1.0, 1.0, 1.0, 1.0, 1.0, 1.0, 1.0, 1.0, 1.0, 1.0, 1.0, 1.0, 1.0, 1.0, 1.0, 1.0, 1.0, 1.0, 1.0, 1.0, 1.0, 1.0, 1.0, 1.0, 1.0, 1.0, 1.0, 1.0, 1.0, 1.0, 1.0, 1.0, 1.0, 1.0, 1.0, 1.0, 1.0, 1.0, 1.0, 1.0, 1.0, 1.0, 1.0, 1.0, 1.0, 1.0, 1.0, 1.0, 1.0, 1.0, 1.0, 1.0, 1.0, 1.0, 1.0, 1.0, 1.0, 1.0, 1.0, 1.0, 1.0, 1.0, 1.0, 1.0, 1.0, 1.0, 1.0, 1.0, 1.0, 1.0, 1.0, 1.0, 1.0, 1.0, 1.0, 1.0, 1.0, 1.0, 1.0, 1.0, 1.0, 1.0, 1.0, 1.0, 1.0, 1.0, 1.0, 1.0, 1.0, 1.0, 1.0, 1.0, 1.0, 1.0, 1.0, 1.0, 1.0, 1.0, 1.0, 1.0, 1.0, 1.0, 1.0, 1.0, 1.0, 1.0, 1.0, 1.0, 1.0, 1.0, 1.0, 1.0, 1.0, 1.0, 1.0, 1.0, 1.0, 1.0, 1.0, 1.0, 1.0, 1.0, 1.0, 1.0, 1.0, 1.0, 1.0, 1.0, 1.0, 1.0, 1.0, 1.0, 1.0, 1.0, 1.0, 1.0, 1.0, 1.0, 1.0, 1.0, 1.0, 1.0, 1.0, 1.0, 1.0, 1.0, 1.0, 1.0, 1.0, 1.0, 1.0, 1.0, 1.0, 1.0, 1.0, 1.0, 1.0, 1.0, 1.0, 1.0, 1.0, 1.0, 1.0, 1.0, 1.0, 1.0, 1.0, 1.0, 1.0, 1.0, 1.0, 1.0, 1.0, 1.0, 1.0, 1.0, 1.0, 1.0, 1.0, 1.0, 1.0, 1.0, 1.0, 1.0, 1.0, 1.0, 1.0, 1.0, 1.0, 1.0, 1.0, 1.0, 1.0, 1.0, 1.0, 1.0, 1.0, 1.0, 1.0, 1.0, 1.0, 1.0, 1.0, 1.0, 1.0, 1.0, 1.0, 1.0, 1.0, 1.0, 1.0, 1.0, 1.0, 1.0, 1.0, 1.0, 1.0, 1.0, 1.0, 1.0, 1.0, 1.0, 1.0, 1.0, 1.0, 1.0, 1.0, 1.0, 1.0, 1.0, 1.0, 1.0, 1.0, 1.0, 1.0, 1.0, 1.0, 1.0, 1.0, 1.0, 1.0, 1.0, 1.0, 1.0, 1.0, 1.0, 1.0, 1.0, 1.0, 1.0, 1.0, 1.0, 1.0, 1.0, 1.0, 1.0, 1.0, 1.0, 1.0, 1.0, 1.0, 1.0, 1.0, 1.0, 1.0, 1.0, 1.0, 1.0, 1.0, 1.0, 1.0, 1.0, 1.0, 1.0, 1.0, 1.0, 1.0, 1.0, 1.0, 1.0, 1.0, 1.0, 1.0, 1.0, 1.0, 1.0, 1.0, 1.0, 1.0, 1.0, 1.0, 1.0, 1.0, 1.0, 1.0, 1.0, 1.0, 1.0, 1.0, 1.0, 1.0, 1.0, 1.0, 1.0, 1.0, 1.0, 1.0, 1.0, 1.0, 1.0, 1.0, 1.0, 1.0, 1.0, 1.0, 1.0, 1.0, 1.0, 1.0, 1.0, 1.0, 1.0, 1.0, 1.0, 1.0, 1.0, 1.0, 1.0, 1.0, 1.0, 1.0, 1.0, 1.0, 1.0, 1.0, 1.0, 1.0, 1.0, 1.0, 1.0, 1.0, 1.0, 1.0, 1.0, 1.0, 1.0, 1.0, 1.0, 1.0, 1.0, 1.0, 1.0, 1.0, 1.0, 1.0, 1.0, 1.0, 1.0, 1.0, 1.0, 1.0, 1.0, 1.0, 1.0, 1.0, 1.0, 1.0, 1.0, 1.0, 1.0, 1.0, 1.0, 1.0, 1.0, 1.0, 1.0, 1.0, 1.0, 1.0, 1.0, 1.0, 1.0, 1.0, 1.0, 1.0, 1.0, 1.0, 1.0, 1.0, 1.0, 1.0, 1.0, 1.0, 1.0, 1.0, 1.0, 1.0, 1.0, 1.0, 1.0, 1.0, 1.0, 1.0, 1.0, 1.0, 1.0, 1.0, 1.0, 1.0, 1.0, 1.0, 1.0, 1.0, 1.0, 1.0, 1.0, 1.0, 1.0, 1.0, 1.0, 1.0, 1.0, 1.0, 1.0, 1.0, 1.0, 1.0, 1.0, 1.0, 1.0, 1.0, 1.0, 1.0, 1.0, 1.0, 1.0, 1.0, 1.0, 1.0, 1.0, 1.0, 1.0, 1.0, 1.0, 1.0, 1.0, 1.0, 1.0, 1.0, 1.0, 1.0, 1.0, 1.0, 1.0, 1.0, 1.0, 1.0, 1.0, 1.0, 1.0, 1.0, 1.0, 1.0, 1.0, 1.0, 1.0, 1.0, 1.0, 1.0, 1.0, 1.0, 1.0, 1.0, 1.0, 1.0, 1.0, 1.0, 1.0, 1.0, 1.0, 1.0, 1.0, 1.0, 1.0, 1.0, 1.0, 1.0, 1.0, 1.0, 1.0, 1.0, 1.0, 1.0, 1.0, 1.0, 1.0, 1.0, 1.0, 1.0, 1.0, 1.0, 1.0, 1.0, 1.0, 1.0, 1.0, 1.0, 1.0, 1.0, 1.0, 1.0, 1.0, 1.0, 1.0, 1.0, 1.0, 1.0, 1.0, 1.0, 1.0, 1.0, 1.0, 1.0, 1.0, 1.0, 1.0, 1.0, 1.0, 1.0, 1.0, 1.0, 1.0, 1.0, 1.0, 1.0, 1.0, 1.0, 1.0, 1.0, 1.0, 1.0, 1.0, 1.0, 1.0, 1.0, 1.0, 1.0, 1.0, 1.0, 1.0, 1.0, 1.0, 1.0, 1.0, 1.0, 1.0, 1.0, 1.0, 1.0, 1.0, 1.0, 1.0, 1.0, 1.0, 1.0, 1.0, 1.0, 1.0, 1.0, 1.0, 1.0, 1.0, 1.0, 1.0, 1.0, 1.0, 1.0, 1.0, 1.0, 1.0, 1.0, 1.0, 1.0, 1.0, 1.0, 1.0, 1.0, 1.0, 1.0, 1.0, 1.0, 1.0, 1.0, 1.0, 1.0, 1.0, 1.0, 1.0, 1.0, 1.0, 1.0, 1.0, 1.0, 1.0, 1.0, 1.0, 1.0, 1.0, 1.0, 1.0, 1.0, 1.0, 1.0, 1.0, 1.0, 1.0, 1.0, 1.0, 1.0, 1.0, 1.0, 1.0, 1.0, 1.0, 1.0, 1.0, 1.0, 1.0, 1.0, 1.0, 1.0, 1.0, 1.0, 1.0, 1.0, 1.0, 1.0, 1.0, 1.0, 1.0, 1.0, 1.0, 1.0, 1.0, 1.0, 1.0, 1.0, 1.0, 1.0, 1.0, 1.0, 1.0, 1.0, 1.0, 1.0, 1.0, 1.0, 1.0, 1.0, 1.0, 1.0, 1.0, 1.0, 1.0, 1.0, 1.0, 1.0, 1.0, 1.0, 1.0, 1.0, 1.0, 1.0, 1.0, 1.0, 1.0, 1.0, 1.0, 1.0, 1.0, 1.0, 1.0, 1.0, 1.0, 1.0, 1.0, 1.0, 1.0, 1.0, 1.0, 1.0, 1.0, 1.0, 1.0, 1.0, 1.0, 1.0, 1.0, 1.0, 1.0, 1.0, 1.0, 1.0, 1.0, 1.0, 1.0, 1.0, 1.0, 1.0, 1.0, 1.0, 1.0, 1.0, 1.0, 1.0, 1.0, 1.0, 1.0, 1.0, 1.0, 1.0, 1.0, 1.0, 1.0, 1.0, 1.0, 1.0, 1.0, 1.0, 1.0, 1.0, 1.0, 1.0, 1.0, 1.0, 1.0, 1.0, 1.0, 1.0, 1.0, 1.0, 1.0, 1.0, 1.0, 1.0, 1.0, 1.0, 1.0, 1.0, 1.0, 1.0, 1.0, 1.0, 1.0, 1.0, 1.0, 1.0, 1.0, 1.0, 1.0, 1.0, 1.0, 1.0, 1.0, 1.0, 1.0, 1.0, 1.0, 1.0, 1.0, 1.0, 1.0, 1.0, 1.0, 1.0, 1.0, 1.0, 1.0, 1.0, 1.0, 1.0, 1.0, 1.0, 1.0, 1.0, 1.0, 1.0, 1.0, 1.0, 1.0, 1.0, 1.0, 1.0, 1.0, 1.0, 1.0, 1.0, 1.0, 1.0, 1.0, 1.0, 1.0, 1.0, 1.0, 1.0, 1.0, 1.0, 1.0, 1.0, 1.0, 1.0, 1.0, 1.0, 1.0, 1.0, 1.0, 1.0, 1.0, 1.0, 1.0, 1.0, 1.0, 1.0, 1.0, 1.0, 1.0, 1.0, 1.0, 1.0, 1.0, 1.0, 1.0, 1.0, 1.0, 1.0, 1.0, 1.0, 1.0, 1.0, 1.0, 1.0, 1.0, 1.0, 1.0, 1.0, 1.0, 1.0, 1.0, 1.0, 1.0, 1.0, 1.0, 1.0, 1.0, 1.0, 1.0, 1.0, 1.0, 1.0, 1.0, 1.0, 1.0, 1.0, 1.0, 1.0, 1.0, 1.0, 1.0, 1.0, 1.0, 1.0, 1.0, 1.0, 1.0, 1.0, 1.0, 1.0, 1.0, 1.0, 1.0, 1.0, 1.0, 1.0, 1.0, 1.0, 1.0, 1.0, 1.0, 1.0, 1.0, 1.0, 1.0, 1.0, 1.0, 1.0, 1.0, 1.0, 1.0, 1.0, 1.0, 1.0, 1.0, 1.0, 1.0, 1.0, 1.0, 1.0, 1.0, 1.0, 1.0, 1.0, 1.0, 1.0, 1.0, 1.0, 1.0, 1.0, 1.0, 1.0, 1.0, 1.0, 1.0, 1.0, 1.0, 1.0, 1.0, 1.0, 1.0, 1.0, 1.0, 1.0, 1.0, 1.0, 1.0, 1.0, 1.0, 1.0, 1.0, 1.0, 1.0, 1.0, 1.0, 1.0, 1.0, 1.0, 1.0, 1.0, 1.0, 1.0, 1.0, 1.0, 1.0, 1.0, 1.0, 1.0, 1.0, 1.0, 1.0, 1.0, 1.0, 1.0, 1.0, 1.0, 1.0, 1.0, 1.0, 1.0, 1.0, 1.0, 1.0, 1.0, 1.0, 1.0, 1.0, 1.0, 1.0, 1.0, 1.0, 1.0, 1.0, 1.0, 1.0, 1.0, 1.0, 1.0, 1.0, 1.0, 1.0, 1.0, 1.0, 1.0, 1.0, 1.0, 1.0, 1.0, 1.0, 1.0, 1.0, 1.0, 1.0, 1.0, 1.0, 1.0, 1.0, 1.0, 1.0, 1.0, 1.0, 1.0, 1.0, 1.0, 1.0, 1.0, 1.0, 1.0, 1.0, 1.0, 1.0, 1.0, 1.0, 1.0, 1.0, 1.0, 1.0, 1.0, 1.0, 1.0, 1.0, 1.0, 1.0, 1.0, 1.0, 1.0, 1.0, 1.0, 1.0, 1.0, 1.0, 1.0, 1.0, 1.0, 1.0, 1.0, 1.0, 1.0, 1.0, 1.0, 1.0, 1.0, 1.0, 1.0, 1.0, 1.0, 1.0, 1.0, 1.0, 1.0, 1.0, 1.0, 1.0, 1.0, 1.0, 1.0, 1.0, 1.0, 1.0, 1.0, 1.0, 1.0, 1.0, 1.0, 1.0, 1.0, 1.0, 1.0, 1.0, 1.0, 1.0, 1.0, 1.0, 1.0, 1.0, 1.0, 1.0, 1.0, 1.0, 1.0, 1.0, 1.0, 1.0, 1.0, 1.0, 1.0, 1.0, 1.0, 1.0, 1.0, 1.0, 1.0, 1.0, 1.0, 1.0, 1.0, 1.0, 1.0, 1.0, 1.0, 1.0, 1.0, 1.0, 1.0, 1.0, 1.0, 1.0, 1.0, 1.0, 1.0, 1.0, 1.0, 1.0, 1.0, 1.0, 1.0, 1.0, 1.0, 1.0, 1.0, 1.0, 1.0, 1.0, 1.0, 1.0, 1.0, 1.0, 1.0, 1.0, 1.0, 1.0, 1.0, 1.0, 1.0, 1.0, 1.0, 1.0, 1.0, 1.0, 1.0, 1.0, 1.0, 1.0, 1.0, 1.0, 1.0, 1.0, 1.0, 1.0, 1.0, 1.0, 1.0, 1.0, 1.0, 1.0, 1.0, 1.0, 1.0, 1.0, 1.0, 1.0, 1.0, 1.0, 1.0, 1.0, 1.0, 1.0, 1.0, 1.0, 1.0, 1.0, 1.0, 1.0, 1.0, 1.0, 1.0, 1.0, 1.0, 1.0, 1.0, 1.0, 1.0, 1.0, 1.0, 1.0, 1.0, 1.0, 1.0, 1.0, 1.0, 1.0, 1.0, 1.0, 1.0, 1.0, 1.0, 1.0, 1.0, 1.0, 1.0, 1.0, 1.0, 1.0, 1.0, 1.0, 1.0, 1.0, 1.0, 1.0, 1.0, 1.0, 1.0, 1.0, 1.0, 1.0, 1.0, 1.0, 1.0, 1.0, 1.0, 1.0, 1.0, 1.0, 1.0, 1.0, 1.0, 1.0, 1.0, 1.0, 1.0, 1.0, 1.0, 1.0, 1.0, 1.0, 1.0, 1.0, 1.0, 1.0, 1.0, 1.0, 1.0, 1.0, 1.0, 1.0, 1.0, 1.0, 1.0, 1.0, 1.0, 1.0, 1.0, 1.0, 1.0, 1.0, 1.0, 1.0, 1.0, 1.0, 1.0, 1.0, 1.0, 1.0, 1.0, 1.0, 1.0, 1.0, 1.0, 1.0, 1.0, 1.0, 1.0, 1.0, 1.0, 1.0, 1.0, 1.0, 1.0, 1.0, 1.0, 1.0, 1.0, 1.0, 1.0, 1.0, 1.0, 1.0, 1.0, 1.0, 1.0, 1.0, 1.0, 1.0, 1.0, 1.0, 1.0, 1.0, 1.0, 1.0, 1.0, 1.0, 1.0, 1.0, 1.0, 1.0, 1.0, 1.0, 1.0, 1.0, 1.0, 1.0, 1.0, 1.0, 1.0, 1.0, 1.0, 1.0, 1.0, 1.0, 1.0, 1.0, 1.0, 1.0, 1.0, 1.0, 1.0, 1.0, 1.0, 1.0, 1.0, 1.0, 1.0, 1.0, 1.0, 1.0, 1.0, 1.0, 1.0, 1.0, 1.0, 1.0, 1.0, 1.0, 1.0, 1.0, 1.0, 1.0, 1.0, 1.0, 1.0, 1.0, 1.0, 1.0, 1.0, 1.0, 1.0, 1.0, 1.0, 1.0, 1.0, 1.0, 1.0, 1.0, 1.0, 1.0, 1.0, 1.0, 1.0, 1.0, 1.0, 1.0, 1.0, 1.0, 1.0, 1.0, 1.0, 1.0, 1.0, 1.0, 1.0, 1.0, 1.0, 1.0, 1.0, 1.0, 1.0, 1.0, 1.0, 1.0, 1.0, 1.0, 1.0, 1.0, 1.0, 1.0, 1.0, 1.0, 1.0, 1.0, 1.0, 1.0, 1.0, 1.0, 1.0, 1.0, 1.0, 1.0, 1.0, 1.0, 1.0, 1.0, 1.0, 1.0, 1.0, 1.0, 1.0, 1.0, 1.0, 1.0, 1.0, 1.0, 1.0, 1.0, 1.0, 1.0, 1.0, 1.0, 1.0, 1.0, 1.0, 1.0, 1.0, 1.0, 1.0, 1.0, 1.0, 1.0, 1.0, 1.0, 1.0, 1.0, 1.0, 1.0, 1.0, 1.0, 1.0, 1.0, 1.0, 1.0, 1.0, 1.0, 1.0, 1.0, 1.0, 1.0, 1.0, 1.0, 1.0, 1.0, 1.0, 1.0, 1.0, 1.0, 1.0, 1.0, 1.0, 1.0, 1.0, 1.0, 1.0, 1.0, 1.0, 1.0, 1.0, 1.0, 1.0, 1.0, 1.0, 1.0, 1.0, 1.0, 1.0, 1.0, 1.0, 1.0, 1.0, 1.0, 1.0, 1.0, 1.0, 1.0, 1.0, 1.0, 1.0, 1.0, 1.0, 1.0, 1.0, 1.0, 1.0, 1.0, 1.0, 1.0, 1.0, 1.0, 1.0, 1.0, 1.0, 1.0, 1.0, 1.0, 1.0, 1.0, 1.0, 1.0, 1.0, 1.0, 1.0, 1.0, 1.0, 1.0, 1.0, 1.0, 1.0, 1.0, 1.0, 1.0, 1.0, 1.0, 1.0, 1.0, 1.0, 1.0, 1.0, 1.0, 1.0, 1.0, 1.0, 1.0, 1.0, 1.0, 1.0, 1.0, 1.0, 1.0, 1.0, 1.0, 1.0, 1.0, 1.0, 1.0, 1.0, 1.0, 1.0, 1.0, 1.0, 1.0, 1.0, 1.0, 1.0, 1.0, 1.0, 1.0, 1.0, 1.0, 1.0, 1.0, 1.0, 1.0, 1.0, 1.0, 1.0, 1.0, 1.0, 1.0, 1.0, 1.0, 1.0, 1.0, 1.0, 1.0, 1.0, 1.0, 1.0, 1.0, 1.0, 1.0, 1.0, 1.0, 1.0, 1.0, 1.0, 1.0, 1.0, 1.0, 1.0, 1.0, 1.0, 1.0, 1.0, 1.0, 1.0, 1.0, 1.0, 1.0, 1.0, 1.0, 1.0, 1.0, 1.0, 1.0, 1.0, 1.0, 1.0, 1.0, 1.0, 1.0, 1.0, 1.0, 1.0, 1.0, 1.0, 1.0, 1.0, 1.0, 1.0, 1.0, 1.0, 1.0, 1.0, 1.0, 1.0, 1.0, 1.0, 1.0, 1.0, 1.0, 1.0, 1.0, 1.0, 1.0, 1.0, 1.0, 1.0, 1.0, 1.0, 1.0, 1.0, 1.0, 1.0, 1.0, 1.0, 1.0, 1.0, 1.0, 1.0, 1.0, 1.0, 1.0, 1.0, 1.0, 1.0, 1.0, 1.0, 1.0, 1.0, 1.0, 1.0, 1.0, 1.0, 1.0, 1.0, 1.0, 1.0, 1.0, 1.0, 1.0, 1.0, 1.0, 1.0, 1.0, 1.0, 1.0, 1.0, 1.0, 1.0, 1.0, 1.0, 1.0, 1.0, 1.0, 1.0, 1.0, 1.0, 1.0, 1.0, 1.0, 1.0, 1.0, 1.0, 1.0, 1.0, 1.0, 1.0, 1.0, 1.0, 1.0, 1.0, 1.0, 1.0, 1.0, 1.0, 1.0, 1.0, 1.0, 1.0, 1.0, 1.0, 1.0, 1.0, 1.0, 1.0, 1.0, 1.0, 1.0, 1.0, 1.0, 1.0, 1.0, 1.0, 1.0, 1.0, 1.0, 1.0, 1.0, 1.0, 1.0, 1.0, 1.0, 1.0, 1.0, 1.0, 1.0, 1.0, 1.0, 1.0, 1.0, 1.0, 1.0, 1.0, 1.0, 1.0, 1.0, 1.0, 1.0, 1.0, 1.0, 1.0, 1.0, 1.0, 1.0, 1.0, 1.0, 1.0, 1.0, 1.0, 1.0, 1.0, 1.0, 1.0, 1.0, 1.0, 1.0, 1.0, 1.0, 1.0])
me_plane.materials.append(mat_material_001)
me_plane.use_remesh_preserve_volume = False
me_plane.use_remesh_preserve_attributes = False
me_plane.use_mirror_vertex_groups = False
me_plane.use_paint_bone_selection = False
me_plane.use_paint_mask = True
me_plane.update()
arm_armature = bpy.data.armatures.new('Armature')  # bones are not reproduced

# ---- objects
ob_armature = bpy.data.objects.new('Armature', arm_armature)
ob_boar = bpy.data.objects.new('Boar', me_plane)

# ---- transforms, parenting, visibility, modifiers, constraints
ob_armature.location = (0.0, 0.0, 0.7403)
ob_armature.show_in_front = True
ob_armature.lineart.crease_threshold = 0.0
ob_boar.parent = ob_armature
ob_boar.matrix_parent_inverse = Matrix(((1.0, 0.0, 0.0, 0.0), (0.0, 1.0, 0.0, 0.0), (0.0, 0.0, 1.0, -0.7403), (0.0, 0.0, 0.0, 1.0)))
ob_boar.location = (0.0, 0.0, 0.0)
ob_boar.hide_select = True
ob_boar.lineart.crease_threshold = 0.0
_vg = ob_boar.vertex_groups.new(name='Bone')
for _i, _w in zip([0, 2, 3, 4, 9, 40, 42, 129, 130, 132, 138, 140, 141, 142, 147, 176, 177, 192, 194, 283, 284, 286], [0.1217, 0.4025, 0.04064, 0.07538, 0.04005, 0.06673, 0.03198, 0.02282, 0.3431, 0.05092, 0.1203, 0.3935, 0.03877, 0.07546, 0.03351, 0.1645, 0.0203, 0.06538, 0.02535, 0.02157, 0.3343, 0.03206]): _vg.add([_i], _w, 'REPLACE')
_vg = ob_boar.vertex_groups.new(name='Chest')
for _i, _w in zip([2, 4, 5, 6, 9, 10, 11, 14, 15, 18, 129, 130, 132, 135, 140, 142, 143, 144, 147, 148, 149, 151, 152, 153, 156, 179, 181, 283, 284, 286, 289, 293], [0.08009, 0.5616, 0.1169, 0.09373, 0.06809, 0.6069, 0.6156, 0.09599, 0.1084, 0.007198, 0.0428, 0.2046, 0.2128, 0.323, 0.09161, 0.558, 0.1218, 0.09559, 0.1123, 0.6347, 0.6198, 0.01172, 0.1183, 0.1152, 0.004189, 0.6136, 0.06069, 0.04826, 0.2219, 0.3653, 0.3251, 0.2471]): _vg.add([_i], _w, 'REPLACE')
_vg = ob_boar.vertex_groups.new(name='ChestLow')
for _i, _w in zip([2, 4, 9, 10, 11, 13, 14, 15, 43, 45, 130, 132, 135, 142, 147, 148, 149, 151, 152, 153, 179, 181, 195, 197, 198, 284, 286, 289, 293], [0.009898, 0.01411, 0.1216, 0.1814, 0.101, 0.1426, 0.5887, 0.7354, 0.05494, 0.006281, 0.04608, 0.3483, 0.054, 0.009049, 0.1007, 0.1659, 0.09903, 0.1369, 0.5669, 0.7269, 0.1495, 0.6888, 0.0525, 0.01285, 0.0328, 0.02946, 0.2735, 0.05307, 0.0354]): _vg.add([_i], _w, 'REPLACE')
_vg = ob_boar.vertex_groups.new(name='Tail0')
for _i, _w in zip([12, 13, 14, 15, 43, 44, 45, 55, 112, 113, 150, 151, 152, 153, 180, 181, 195, 196, 197, 198, 208, 265, 266, 297, 298, 299, 300, 301, 303], [0.2832, 0.2221, 0.0706, 0.07686, 0.2609, 0.05322, 0.9183, 0.06329, 0.02808, 0.01659, 0.2794, 0.2181, 0.07139, 0.07774, 0.7671, 0.2031, 0.2574, 0.05121, 0.905, 0.9315, 0.05971, 0.02088, 0.01342, 0.9868, 0.9661, 0.9812, 0.9697, 0.008562, 0.0325]): _vg.add([_i], _w, 'REPLACE')
_vg = ob_boar.vertex_groups.new(name='Tail1')
for _i, _w in zip([298, 300, 301, 302, 303, 304, 305, 306, 307, 308, 309, 310, 311, 312, 313], [0.005068, 0.008142, 0.9706, 0.9888, 0.9586, 0.9866, 0.9991, 0.9999, 0.9987, 1.0, 0.9999, 1.0, 0.9999, 1.0, 1.0]): _vg.add([_i], _w, 'REPLACE')
_vg = ob_boar.vertex_groups.new(name='aaBone.020')
for _i, _w in zip([0, 8, 12, 42, 53, 114, 138, 140, 146, 147, 148, 150, 151, 152, 153, 176, 178, 180, 192, 194, 195, 196, 197, 206, 207, 208, 209, 210, 211, 212, 214, 261, 262, 265, 266, 267, 268, 269, 270, 284, 286], [0.05741, 0.1023, 0.01283, 0.01017, 0.03382, 0.01332, 0.1791, 0.128, 0.407, 0.6238, 0.07616, 0.4046, 0.5677, 0.1977, 0.03055, 0.1161, 0.2519, 0.07826, 0.05317, 0.6138, 0.5609, 0.5373, 0.03653, 0.4253, 0.4632, 0.261, 0.6934, 0.473, 0.09275, 0.047, 0.09608, 0.03084, 0.0322, 0.177, 0.335, 0.326, 0.4414, 0.2765, 0.4352, 0.07207, 0.2286]): _vg.add([_i], _w, 'REPLACE')
_vg = ob_boar.vertex_groups.new(name='Bone.022')
for _i, _w in zip([0, 8, 53, 114, 138, 146, 147, 150, 151, 176, 178, 180, 194, 195, 196, 206, 207, 208, 209, 210, 211, 212, 213, 214, 215, 216, 222, 259, 260, 261, 262, 263, 264, 265, 266, 267, 268, 269, 270], [0.006313, 0.08816, 0.02169, 0.003992, 0.07468, 0.3513, 0.05673, 0.2288, 0.004298, 0.05975, 0.2174, 0.008107, 0.1837, 0.07467, 0.3414, 0.4181, 0.5197, 0.5829, 0.2432, 0.4758, 0.4396, 0.6016, 0.4977, 0.4923, 0.4884, 0.4393, 0.016, 0.1842, 0.4709, 0.2288, 0.2136, 0.296, 0.4685, 0.668, 0.5323, 0.5036, 0.4935, 0.6827, 0.4756]): _vg.add([_i], _w, 'REPLACE')
_vg = ob_boar.vertex_groups.new(name='Bone.024')
for _i, _w in zip([146, 196, 206, 208, 209, 211, 212, 213, 214, 215, 216, 217, 218, 219, 220, 221, 222, 223, 224, 225, 226, 227, 228, 229, 230, 231, 232, 233, 234, 259, 260, 261, 262, 263, 264, 265, 266, 267, 268, 269, 270], [0.00398, 0.04466, 0.07046, 0.06452, 0.006601, 0.4478, 0.3478, 0.4779, 0.4053, 0.4896, 0.5472, 0.9924, 0.98, 0.9836, 0.994, 0.9784, 0.9657, 0.9976, 0.9911, 0.9936, 0.9972, 0.992, 0.9882, 0.9995, 0.9967, 0.9987, 0.9982, 0.9981, 0.9978, 0.8034, 0.5232, 0.7277, 0.7366, 0.6823, 0.5236, 0.09903, 0.08566, 0.1056, 0.04154, 0.01867, 0.06359]): _vg.add([_i], _w, 'REPLACE')
_vg = ob_boar.vertex_groups.new(name='Bone.021')
for _i, _w in zip([0, 2, 4, 8, 9, 10, 12, 13, 14, 15, 40, 42, 43, 44, 45, 53, 54, 55, 56, 57, 58, 59, 61, 108, 109, 112, 113, 114, 115, 116, 117, 130, 132, 138, 146, 150, 176, 178, 180, 194, 206, 267], [0.172, 0.1278, 0.000434, 0.3895, 0.638, 0.08588, 0.4023, 0.5637, 0.1972, 0.0295, 0.05169, 0.5888, 0.5553, 0.5337, 0.02399, 0.4037, 0.4666, 0.2664, 0.6946, 0.4662, 0.09674, 0.03012, 0.09715, 0.03522, 0.04294, 0.1872, 0.3348, 0.3191, 0.4341, 0.2415, 0.4292, 0.0758, 0.2778, 0.05389, 0.09132, 0.01001, 0.1106, 0.2379, 0.07717, 0.001265, 0.01988, 0.00134]): _vg.add([_i], _w, 'REPLACE')
_vg = ob_boar.vertex_groups.new(name='Bone.023')
for _i, _w in zip([0, 8, 9, 12, 13, 42, 43, 44, 53, 54, 55, 56, 57, 58, 59, 60, 61, 62, 63, 69, 106, 107, 108, 109, 110, 111, 112, 113, 114, 115, 116, 117, 132, 138, 146, 176, 178, 180, 206], [0.07553, 0.3426, 0.05846, 0.222, 0.005158, 0.1925, 0.07541, 0.3391, 0.4151, 0.5214, 0.5615, 0.2434, 0.4751, 0.427, 0.625, 0.5002, 0.4865, 0.4883, 0.4352, 0.00115, 0.2161, 0.4725, 0.237, 0.2281, 0.2696, 0.473, 0.6417, 0.5271, 0.487, 0.4929, 0.7259, 0.4835, 0.0005601, 0.004297, 0.08029, 0.05899, 0.2092, 0.006624, 0.01099]): _vg.add([_i], _w, 'REPLACE')
_vg = ob_boar.vertex_groups.new(name='Bone.025')
for _i, _w in zip([8, 12, 44, 53, 55, 56, 57, 58, 59, 60, 61, 62, 63, 64, 65, 66, 67, 68, 69, 70, 71, 72, 73, 74, 75, 76, 77, 78, 79, 80, 81, 106, 107, 108, 109, 110, 111, 112, 113, 114, 115, 116, 117], [0.01391, 0.003828, 0.04924, 0.07963, 0.07145, 0.004943, 0.002858, 0.4508, 0.3332, 0.4791, 0.4084, 0.489, 0.5459, 0.9899, 0.9783, 0.979, 0.9998, 0.9713, 0.9737, 0.9967, 0.9901, 0.991, 0.9991, 0.9885, 0.992, 0.9994, 0.9965, 0.998, 0.9988, 0.9971, 0.9985, 0.7663, 0.5209, 0.7163, 0.7133, 0.7141, 0.5219, 0.1071, 0.08794, 0.1155, 0.04902, 0.005794, 0.06198]): _vg.add([_i], _w, 'REPLACE')
_vg = ob_boar.vertex_groups.new(name='ChestUp')
for _i, _w in zip([7, 19, 23, 118, 119, 120, 121, 122, 124, 125, 126, 136, 137, 157, 184, 271, 272, 274, 276, 278, 290, 295, 296], [0.04033, 0.1876, 0.03242, 0.3793, 0.1219, 0.1515, 0.3547, 0.343, 0.01078, 0.1593, 0.1708, 0.05185, 0.1329, 0.1042, 0.03511, 0.3988, 0.3583, 0.1522, 0.0334, 0.05642, 0.02559, 0.07079, 0.1199]): _vg.add([_i], _w, 'REPLACE')
_vg = ob_boar.vertex_groups.new(name='Neck')
for _i, _w in zip([7, 16, 18, 19, 20, 21, 22, 23, 24, 25, 26, 27, 28, 29, 30, 31, 32, 33, 39, 46, 47, 48, 49, 50, 51, 52, 118, 119, 120, 121, 122, 124, 125, 126, 131, 136, 137, 154, 156, 157, 158, 159, 160, 161, 162, 163, 164, 165, 166, 167, 168, 169, 170, 171, 182, 183, 184, 185, 186, 187, 189, 191, 199, 200, 201, 202, 203, 204, 205, 271, 272, 273, 274, 275, 276, 278, 279, 280, 290, 295, 296], [0.05031, 0.03468, 0.08325, 0.2, 0.3224, 0.5813, 0.6031, 0.9473, 0.4601, 0.5901, 0.3334, 0.7627, 0.1427, 0.3985, 0.1031, 0.07198, 0.1209, 0.00593, 0.09155, 0.4203, 0.3617, 0.3741, 0.3843, 0.3725, 0.3729, 0.3736, 0.3812, 0.5939, 0.6686, 0.4224, 0.3808, 0.09691, 0.1524, 0.1319, 0.01217, 0.05472, 0.137, 0.03319, 0.05295, 0.1087, 0.3922, 0.5144, 0.5425, 0.9461, 0.4504, 0.4846, 0.3344, 0.7442, 0.1467, 0.3904, 0.1116, 0.07571, 0.122, 0.01013, 0.05758, 0.35, 0.9649, 0.437, 0.9895, 0.08418, 0.07122, 0.08402, 0.3925, 0.3605, 0.3682, 0.4037, 0.3706, 0.367, 0.3952, 0.414, 0.2857, 0.741, 0.4424, 0.1517, 0.1227, 0.1303, 0.03792, 0.00589, 0.02483, 0.07653, 0.1068]): _vg.add([_i], _w, 'REPLACE')
_vg = ob_boar.vertex_groups.new(name='Throat')
for _i, _w in zip([16, 20, 21, 22, 24, 25, 26, 27, 28, 29, 30, 31, 32, 33, 39, 46, 47, 48, 49, 50, 51, 52, 154, 158, 159, 160, 162, 163, 164, 165, 166, 167, 168, 169, 170, 171, 182, 183, 185, 187, 188, 189, 191, 199, 200, 201, 202, 203, 204, 205], [0.0319, 0.3108, 0.418, 0.3688, 0.4604, 0.4072, 0.596, 0.2113, 0.8403, 0.5723, 0.8923, 0.9208, 0.8682, 0.9702, 0.08714, 0.5435, 0.5654, 0.5596, 0.5495, 0.5541, 0.557, 0.5583, 0.03124, 0.3838, 0.42, 0.4567, 0.4549, 0.3378, 0.5903, 0.2243, 0.8316, 0.5698, 0.8822, 0.9149, 0.8644, 0.9676, 0.05639, 0.3467, 0.5005, 0.9149, 0.9796, 0.9207, 0.08156, 0.5098, 0.562, 0.5521, 0.5784, 0.5516, 0.549, 0.5911]): _vg.add([_i], _w, 'REPLACE')
_vg = ob_boar.vertex_groups.new(name='EarLeft')
for _i, _w in zip([145, 156, 157, 161, 271, 272, 273, 274, 275, 276, 277, 278, 279, 280, 281, 282, 290, 296], [0.06869, 0.03223, 0.1731, 0.05386, 0.01568, 0.137, 0.1422, 0.2679, 0.6756, 0.5185, 0.996, 0.7453, 0.8255, 0.8074, 0.9922, 0.9975, 0.02139, 0.05379]): _vg.add([_i], _w, 'REPLACE')
_vg = ob_boar.vertex_groups.new(name='EarRight')
for _i, _w in zip([19, 23, 118, 119, 120, 121, 122, 123, 124, 125, 126, 127, 128], [0.05346, 0.02029, 0.06957, 0.1149, 0.1557, 0.1316, 0.135, 0.9981, 0.8684, 0.6302, 0.6262, 0.9887, 0.9988]): _vg.add([_i], _w, 'REPLACE')
_vg = ob_boar.vertex_groups.new(name='Bone.010')
for _i, _w in zip([5, 6, 7, 19, 118, 119, 120, 121, 122, 125, 126, 133, 134, 136, 137, 143, 144, 145, 157, 271, 272, 273, 274, 275, 276, 278, 279, 280, 287, 288, 289, 290, 292, 294, 295, 296], [0.01098, 0.05742, 0.7837, 0.5517, 0.1717, 0.03386, 0.05526, 0.03806, 0.1282, 0.03869, 0.05886, 0.0458, 0.9056, 0.8717, 0.6983, 0.0172, 0.06158, 0.8051, 0.5958, 0.1372, 0.2037, 0.01494, 0.1167, 0.1062, 0.278, 0.06055, 0.1009, 0.1351, 0.05225, 0.9087, 0.001089, 0.8785, 0.9511, 0.9542, 0.8307, 0.7096]): _vg.add([_i], _w, 'REPLACE')
_vg = ob_boar.vertex_groups.new(name='RightShoulder')
for _i, _w in zip([0, 1, 2, 3, 4, 5, 9, 10, 16, 17, 18, 20, 21, 22, 24, 25, 26, 29, 34, 35, 36, 37, 38, 39, 40, 41, 42, 46, 47, 48, 49, 50, 51, 52, 82, 83, 84, 85, 86, 87, 88, 93, 94, 99, 119, 121, 129, 130, 131, 132, 138, 139, 154, 158, 162, 163, 164, 176, 177, 182, 183, 191, 192, 199, 200, 202, 203], [0.2719, 0.4883, 0.2614, 0.865, 0.1957, 0.7504, 0.01802, 0.01853, 0.4985, 1.0, 0.9096, 0.2729, 0.0007307, 0.02806, 0.05107, 0.002755, 0.06781, 0.0006019, 0.6016, 0.08696, 0.5698, 0.05406, 0.08778, 0.6417, 0.5587, 0.4454, 0.04821, 0.03617, 0.0688, 0.06183, 0.0662, 0.06875, 0.06559, 0.06805, 0.2583, 0.06217, 0.2129, 0.00911, 0.01504, 0.1891, 0.03544, 0.02102, 0.006205, 0.000127, 0.09987, 0.02645, 0.8568, 0.2522, 0.9878, 0.03574, 0.09186, 0.07246, 0.1054, 0.1062, 0.0, 0.0, 0.0, 0.1605, 0.2687, 0.2871, 0.1845, 0.01985, 0.02261, 0.0, 0.0, 0.0, 0.0]): _vg.add([_i], _w, 'REPLACE')
_vg = ob_boar.vertex_groups.new(name='RightHand')
for _i, _w in zip([0, 1, 2, 3, 16, 20, 34, 35, 36, 37, 38, 39, 40, 41, 82, 83, 84, 85, 86, 87, 88, 89, 90, 91, 92, 93, 94, 95, 96, 97, 98, 99, 100, 101, 102, 103, 104, 105, 138, 139, 154, 176, 177, 182, 183], [0.1071, 0.321, 0.01661, 0.02288, 0.2517, 0.09359, 0.3492, 0.9082, 0.3687, 0.9361, 0.8879, 0.1796, 0.2038, 0.5444, 0.721, 0.9346, 0.7648, 0.9659, 0.9608, 0.8049, 0.9539, 0.9841, 0.9724, 0.9939, 0.9988, 0.9629, 0.9697, 0.9878, 0.9854, 0.9961, 0.9983, 0.9737, 0.9889, 0.9942, 0.997, 0.9985, 0.9991, 0.99, 0.03164, 0.03786, 0.05272, 0.06863, 0.1667, 0.146, 0.05917]): _vg.add([_i], _w, 'REPLACE')
_vg = ob_boar.vertex_groups.new(name='LeftShoulder')
for _i, _w in zip([0, 1, 16, 17, 18, 20, 21, 22, 23, 36, 39, 40, 52, 131, 138, 139, 140, 141, 142, 143, 147, 148, 154, 155, 156, 158, 159, 160, 161, 162, 163, 164, 167, 172, 173, 174, 175, 176, 177, 182, 183, 184, 185, 190, 191, 192, 193, 194, 199, 200, 201, 202, 203, 204, 205, 235, 236, 237, 238, 239, 240, 241, 246, 247, 252, 273, 275, 283, 284, 285, 286], [0.09236, 0.07315, 0.1064, 0.0, 0.0, 0.0002488, 0.0, 0.0, 0.0, 0.0006999, 1.271e-10, 0.02333, 0.0, 0.0, 0.2724, 0.4901, 0.2648, 0.8652, 0.2, 0.7431, 0.01477, 0.01809, 0.5015, 0.9419, 0.8325, 0.0002508, 0.06557, 0.0007818, 0.0, 0.09467, 0.1775, 0.07529, 0.01478, 0.605, 0.08821, 0.5732, 0.05511, 0.1609, 0.27, 0.2892, 4.96e-08, 0.0, 0.008852, 0.08867, 0.6118, 0.5607, 0.4455, 0.04249, 0.09771, 0.07752, 0.06989, 0.01789, 0.07779, 0.07379, 0.01368, 0.2578, 0.06311, 0.2118, 0.01058, 0.01584, 0.1895, 0.03476, 0.02115, 0.005654, 0.0001937, 0.05064, 0.03092, 0.8557, 0.2558, 0.9179, 0.02197]): _vg.add([_i], _w, 'REPLACE')
_vg = ob_boar.vertex_groups.new(name='LeftHand')
for _i, _w in zip([0, 1, 16, 138, 139, 140, 141, 154, 158, 172, 173, 174, 175, 176, 177, 182, 183, 190, 191, 192, 193, 235, 236, 237, 238, 239, 240, 241, 242, 243, 244, 245, 246, 247, 248, 249, 250, 251, 252, 253, 254, 255, 256, 257, 258], [0.03161, 0.03816, 0.05263, 0.1066, 0.3206, 0.01701, 0.02287, 0.2505, 0.1176, 0.3467, 0.9069, 0.3663, 0.935, 0.06841, 0.1665, 0.1454, 0.05958, 0.8872, 0.1697, 0.2031, 0.5443, 0.722, 0.9336, 0.7665, 0.9651, 0.9604, 0.8046, 0.9544, 0.9838, 0.973, 0.9937, 0.9988, 0.9629, 0.9701, 0.9876, 0.9859, 0.996, 0.9983, 0.9737, 0.989, 0.9941, 0.9971, 0.9985, 0.9991, 0.99]): _vg.add([_i], _w, 'REPLACE')
_vg = ob_boar.vertex_groups.new(name='Bone.009')
for _i, _w in zip([4, 6, 7, 10, 11, 130, 133, 134, 135, 142, 143, 144, 145, 148, 149, 179, 284, 287, 288, 289, 291, 292, 293], [0.1021, 0.7967, 0.08343, 0.03516, 0.2136, 0.02039, 0.9274, 0.06381, 0.5647, 0.1048, 0.002678, 0.7921, 0.08292, 0.03685, 0.2129, 0.1764, 0.02237, 0.9216, 0.06455, 0.5627, 0.9871, 0.02081, 0.6657]): _vg.add([_i], _w, 'REPLACE')
_m = ob_boar.modifiers.new('Armature', 'ARMATURE')
_m.object = ob_armature

# ---- collection membership
col_collection_1.objects.link(ob_armature)
col_collection_1.objects.link(ob_boar)

# ---- scene / render settings (as saved in the file)
scene.frame_start = 1; scene.frame_end = 50; scene.frame_set(45)
scene.render.engine = 'BLENDER_EEVEE_NEXT'
scene.render.resolution_percentage = 50
scene.render.dither_intensity = 0.0
scene.cycles.use_denoising = False
scene.cycles.samples = 10
scene.cycles.sampling_pattern = 'TABULATED_SOBOL'
scene.cycles.light_sampling_threshold = 0.0
scene.cycles.use_adaptive_sampling = False
scene.cycles.use_light_tree = False
scene.cycles.blur_glossy = 0.0
scene.cycles.volume_bounces = 1
scene.cycles.pixel_filter_type = 'GAUSSIAN'
scene.cycles.sample_clamp_indirect = 0.0
scene.view_settings.view_transform = 'Standard'
bpy.context.view_layer.update()

# ---- added for rendering (the .blend has no active camera and no usable light): camera, sun
cam_auto = bpy.data.cameras.new('AutoCamera')
cam_auto.lens = 50.0
cam_auto.sensor_width = 36.0
cam_auto.clip_end = 1000.0
ob_auto_camera = bpy.data.objects.new('AutoCamera', cam_auto)
scene.collection.objects.link(ob_auto_camera)
ob_auto_camera.location = (2.74939, -3.27747, 2.45903)
ob_auto_camera.rotation_euler = (1.09748, -7.21219e-08, 0.694738)
scene.camera = ob_auto_camera
light_auto_sun = bpy.data.lights.new('AutoSun', 'SUN')
light_auto_sun.energy = 3.0
light_auto_sun.angle = 0.0523599
ob_auto_sun = bpy.data.objects.new('AutoSun', light_auto_sun)
scene.collection.objects.link(ob_auto_sun)
ob_auto_sun.rotation_euler = (0.872665, 0.174533, 0.523599)
bpy.context.view_layer.update()
